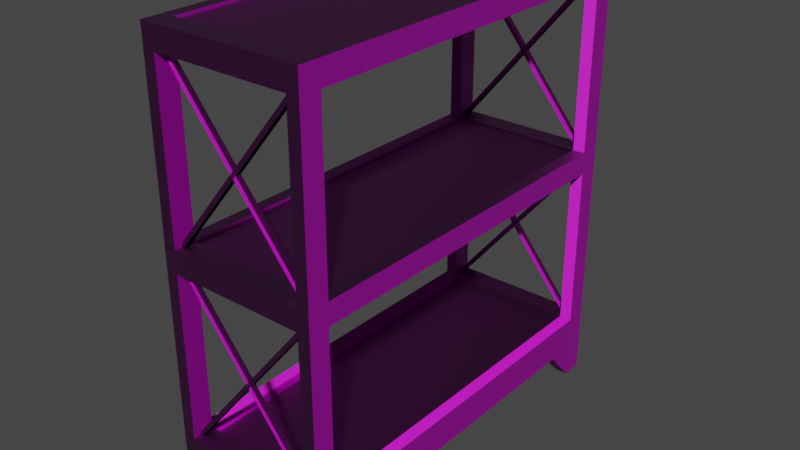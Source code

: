 # Source: DoubleShelf2.blend  (saved by Blender 2.91.10; exported with 4.5.12 LTS)
import bpy
from mathutils import Matrix  # noqa: F401  (used for matrix-valued properties, if any)

bpy.ops.wm.read_factory_settings(use_empty=True)
scene = bpy.context.scene
scene.name = 'Scene'

# ---- collections
col_collection = bpy.data.collections.new('Collection'); scene.collection.children.link(col_collection)

# ---- images (referenced by path relative to the original .blend; pixels are not part of the script)
import os
ASSET_DIR = os.environ.get("B2B_ASSET_DIR", "")  # directory of the original .blend (textures are referenced by path, not embedded)
HERE = os.path.dirname(os.path.abspath(__file__))  # packed textures are extracted next to this script under _unpacked/

def load_image(name, relpath, width, height, colorspace="sRGB"):
    """Load a texture the original file referenced (path relative to the .blend, or extracted next to this script)."""
    p = next((c for c in (os.path.join(HERE, relpath), os.path.join(ASSET_DIR, relpath)) if relpath and os.path.exists(c)), "")
    if p:
        img = bpy.data.images.load(p, check_existing=True)
        img.name = name
    else:  # same state as the original file: an image datablock whose file is absent (Cycles renders it pink)
        img = bpy.data.images.new(name, width, height)
        img.source = "FILE"
        img.filepath = "//" + (relpath or name)
    img.colorspace_settings.name = colorspace
    return img
img_diffusecolor_texture = load_image('DiffuseColor_Texture', 'MetalAndWoodTable.png', 1024, 1024, 'sRGB')
img_normalmap_texture = load_image('NormalMap_Texture', 'MetalAndWoodTableNormal.png', 1024, 1024, 'Non-Color')

# ---- materials (node trees are filled in below, after node groups)
mat_metalandwoodtable = bpy.data.materials.new('MetalAndWoodTable')
mat_metalandwoodtable.use_transparent_shadow = False
mat_metalandwoodtable.diffuse_color = (1.0, 1.0, 1.0, 1.0)
mat_metalandwoodtable.roughness = 0.5528

# ---- material node trees
mat_metalandwoodtable.use_nodes = True; mat_metalandwoodtable.node_tree.nodes.clear()
_N = mat_metalandwoodtable.node_tree.nodes; _L = mat_metalandwoodtable.node_tree.links
n0 = _N.new('ShaderNodeBsdfPrincipled'); n0.name = 'Principled BSDF'; n0.location = (10, 300)
n0.distribution = 'GGX'
n0.subsurface_method = 'BURLEY'
n0.inputs[2].default_value = 0.5528
n0.inputs[3].default_value = 1.45
n0.inputs[27].default_value = (0.0, 0.0, 0.0, 1.0)
n0.inputs[28].default_value = 1.0
n1 = _N.new('ShaderNodeOutputMaterial'); n1.name = 'Material Output'; n1.location = (300, 300)
n2 = _N.new('ShaderNodeNormalMap'); n2.name = 'Normal Map'; n2.location = (-300, -300)
n2.label = 'Normal/Map'
n2.inputs[0].default_value = 3.0
n3 = _N.new('ShaderNodeTexImage'); n3.name = 'Image Texture'; n3.location = (-300, 600)
n3.image = img_diffusecolor_texture
n4 = _N.new('ShaderNodeTexImage'); n4.name = 'Image Texture.001'; n4.location = (-600, -900)
n4.image = img_normalmap_texture
_L.new(n0.outputs[0], n1.inputs[0])
_L.new(n2.outputs[0], n0.inputs[5])
_L.new(n3.outputs[0], n0.inputs[0])
_L.new(n4.outputs[0], n2.inputs[1])
n1.is_active_output = True

# ---- world
world_world = bpy.data.worlds.new('World'); scene.world = world_world
world_world.use_nodes = True; world_world.node_tree.nodes.clear()
_N = world_world.node_tree.nodes; _L = world_world.node_tree.links
n0 = _N.new('ShaderNodeOutputWorld'); n0.name = 'World Output'; n0.location = (300, 300)
n1 = _N.new('ShaderNodeBackground'); n1.name = 'Background'; n1.location = (10, 300)
n1.inputs[0].default_value = (0.05088, 0.05088, 0.05088, 1.0)
_L.new(n1.outputs[0], n0.inputs[0])
n0.is_active_output = True
world_world.color = (0.05088, 0.05088, 0.05088)
world_world.use_sun_shadow = False
world_world.sun_shadow_jitter_overblur = 0.0

# ---- meshes
me_scene = bpy.data.meshes.new('Scene')
me_scene.from_pydata([(-935.0, 348.2, -605.0), (-935.0, 1214.0, -605.0), (-935.0, 1214.0, -715.0), (-935.0, 348.2, -715.0), (-935.0, 0.0, -715.0), (-1045.0, 0.0, -715.0), (-1045.0, 0.0, -605.0), (-935.0, 0.0, -605.0), (-1045.0, 173.0, -506.7), (-1045.0, 232.8, -715.0), (-1045.0, 348.2, -605.0), (-1045.0, 348.2, -715.0), (-1045.0, 1214.0, -715.0), (-1045.0, 173.0, 506.7), (-1045.0, 1214.0, -605.0), (-1045.0, 1329.0, -715.0), (-1045.0, 1329.0, -605.0), (-1045.0, 1329.0, 605.0), (-1045.0, 348.2, 605.0), (-1045.0, 1214.0, 605.0), (-1045.0, 1214.0, 715.0), (-1045.0, 1329.0, 715.0), (-1045.0, 348.2, 715.0), (-1045.0, 232.8, 715.0), (-1045.0, 0.0, 605.0), (-1045.0, 0.0, 715.0), (-783.0, 173.0, -506.7), (-783.0, 173.0, -715.0), (935.0, 348.2, -715.0), (783.0, 173.0, -715.0), (-935.0, 1329.0, -715.0), (935.0, 1214.0, -715.0), (935.0, 1329.0, -715.0), (1045.0, 1329.0, -715.0), (1045.0, 1214.0, -715.0), (1045.0, 348.2, -715.0), (1045.0, 232.8, -715.0), (1045.0, 0.0, -715.0), (935.0, 0.0, -715.0), (-935.0, 348.2, 715.0), (-935.0, 1214.0, 715.0), (-935.0, 1214.0, 605.0), (-935.0, 348.2, 605.0), (-935.0, 0.0, 605.0), (-935.0, 0.0, 715.0), (-783.0, 173.0, 715.0), (783.0, 173.0, 715.0), (-935.0, 1329.0, 715.0), (935.0, 1329.0, 715.0), (935.0, 348.2, 715.0), (935.0, 1214.0, 715.0), (1045.0, 1214.0, 715.0), (1045.0, 1329.0, 715.0), (1045.0, 348.2, 715.0), (1045.0, 232.8, 715.0), (935.0, 0.0, 715.0), (1045.0, 0.0, 715.0), (-783.0, 173.0, 506.7), (935.0, 0.0, -605.0), (1045.0, 0.0, -605.0), (783.0, 173.0, -506.7), (1045.0, 173.0, -506.7), (1045.0, 348.2, -605.0), (1045.0, 348.2, 605.0), (1045.0, 1214.0, -605.0), (1045.0, 173.0, 506.7), (1045.0, 1329.0, -605.0), (1045.0, 1214.0, 605.0), (1045.0, 1329.0, 605.0), (1045.0, 0.0, 605.0), (935.0, 0.0, 605.0), (935.0, 1214.0, 605.0), (935.0, 348.2, 605.0), (783.0, 173.0, 506.7), (935.0, 348.2, -605.0), (935.0, 1214.0, -605.0), (-935.0, 1329.0, 605.0), (935.0, 1329.0, 605.0), (935.0, 1329.0, -605.0), (-935.0, 1329.0, -605.0), (-949.0, 1315.0, -615.0), (949.0, 1315.0, -615.0), (949.0, 1315.0, 615.0), (-949.0, 1315.0, 615.0), (949.0, 1257.0, -615.0), (-949.0, 1257.0, -615.0), (-949.0, 1257.0, 615.0), (949.0, 1257.0, 615.0), (-949.0, 314.0, -615.0), (949.0, 314.0, -615.0), (949.0, 314.0, 615.0), (-949.0, 314.0, 615.0), (949.0, 256.4, -615.0), (-949.0, 256.4, -615.0), (-949.0, 256.4, 615.0), (949.0, 256.4, 615.0), (976.5, 352.4, -627.4), (976.5, 1239.0, 608.7), (976.5, 1216.0, 625.4), (976.5, 329.1, -610.7), (1005.0, 1239.0, 608.7), (1005.0, 352.4, -627.4), (1005.0, 329.1, -610.7), (1005.0, 1216.0, 625.4), (976.5, 329.1, 608.7), (976.5, 1216.0, -627.4), (976.5, 1239.0, -610.7), (976.5, 352.4, 625.4), (1005.0, 1216.0, -627.4), (1005.0, 329.1, 608.7), (1005.0, 352.4, 625.4), (1005.0, 1239.0, -610.7), (-1003.0, 352.4, -627.4), (-1003.0, 1239.0, 608.7), (-1003.0, 1216.0, 625.4), (-1003.0, 329.1, -610.7), (-974.4, 1239.0, 608.7), (-974.4, 352.4, -627.4), (-974.4, 329.1, -610.7), (-974.4, 1216.0, 625.4), (-1003.0, 329.1, 608.7), (-1003.0, 1216.0, -627.4), (-1003.0, 1239.0, -610.7), (-1003.0, 352.4, 625.4), (-974.4, 1216.0, -627.4), (-974.4, 329.1, 608.7), (-974.4, 352.4, 625.4), (-974.4, 1239.0, -610.7), (-936.0, 1329.0, -605.0), (-936.0, 2195.0, -605.0), (-936.0, 2195.0, -715.0), (-936.0, 1329.0, -715.0), (-1046.0, 1329.0, -605.0), (-1046.0, 1329.0, -715.0), (-1046.0, 2195.0, -715.0), (-1046.0, 2195.0, -605.0), (-1046.0, 2311.0, -715.0), (-1046.0, 2311.0, -605.0), (-1046.0, 2311.0, 605.0), (-1046.0, 1329.0, 605.0), (-1046.0, 2195.0, 605.0), (-1046.0, 2195.0, 715.0), (-1046.0, 2311.0, 715.0), (-1046.0, 1329.0, 715.0), (934.1, 1329.0, -715.0), (-936.0, 2311.0, -715.0), (934.1, 2195.0, -715.0), (934.1, 2311.0, -715.0), (1044.0, 2311.0, -715.0), (1044.0, 2195.0, -715.0), (1044.0, 1329.0, -715.0), (-936.0, 1329.0, 715.0), (-936.0, 2195.0, 715.0), (-936.0, 2195.0, 605.0), (-936.0, 1329.0, 605.0), (-936.0, 2311.0, 715.0), (934.1, 2311.0, 715.0), (934.1, 1329.0, 715.0), (934.1, 2195.0, 715.0), (1044.0, 2195.0, 715.0), (1044.0, 2311.0, 715.0), (1044.0, 1329.0, 715.0), (1044.0, 1329.0, -605.0), (1044.0, 1329.0, 605.0), (1044.0, 2195.0, -605.0), (1044.0, 2311.0, -605.0), (1044.0, 2195.0, 605.0), (1044.0, 2311.0, 605.0), (934.1, 2195.0, 605.0), (934.1, 1329.0, 605.0), (934.1, 1329.0, -605.0), (934.1, 2195.0, -605.0), (-936.0, 2311.0, 605.0), (934.1, 2311.0, 605.0), (934.1, 2311.0, -605.0), (-936.0, 2311.0, -605.0), (-950.0, 2296.0, -615.0), (948.1, 2296.0, -615.0), (948.1, 2296.0, 615.0), (-950.0, 2296.0, 615.0), (948.1, 2238.0, -615.0), (-950.0, 2238.0, -615.0), (-950.0, 2238.0, 615.0), (948.1, 2238.0, 615.0), (-950.0, 1295.0, -615.0), (948.1, 1295.0, -615.0), (975.5, 1334.0, -627.4), (975.5, 2221.0, 608.7), (975.5, 2197.0, 625.4), (975.5, 1310.0, -610.7), (1004.0, 2221.0, 608.7), (1004.0, 1334.0, -627.4), (1004.0, 1310.0, -610.7), (1004.0, 2197.0, 625.4), (975.5, 1310.0, 608.7), (975.5, 2197.0, -627.4), (975.5, 2221.0, -610.7), (975.5, 1334.0, 625.4), (1004.0, 2197.0, -627.4), (1004.0, 1310.0, 608.7), (1004.0, 1334.0, 625.4), (1004.0, 2221.0, -610.7), (-1004.0, 1334.0, -627.4), (-1004.0, 2221.0, 608.7), (-1004.0, 2197.0, 625.4), (-1004.0, 1310.0, -610.7), (-975.4, 2221.0, 608.7), (-975.4, 1334.0, -627.4), (-975.4, 1310.0, -610.7), (-975.4, 2197.0, 625.4), (-1004.0, 1310.0, 608.7), (-1004.0, 2197.0, -627.4), (-1004.0, 2221.0, -610.7), (-1004.0, 1334.0, 625.4), (-975.4, 2197.0, -627.4), (-975.4, 1310.0, 608.7), (-975.4, 1334.0, 625.4), (-975.4, 2221.0, -610.7)], [(184, 185)], [(0, 2, 1), (0, 3, 2), (4, 6, 5), (4, 7, 6), (5, 6, 8), (5, 8, 9), (9, 8, 10), (9, 10, 11), (10, 12, 11), (10, 8, 13), (10, 14, 12), (15, 12, 14), (15, 14, 16), (14, 17, 16), (10, 13, 18), (14, 19, 17), (17, 19, 20), (17, 20, 21), (22, 20, 19), (22, 19, 18), (13, 22, 18), (13, 23, 22), (24, 23, 13), (24, 25, 23), (6, 26, 8), (6, 7, 26), (27, 7, 4), (27, 26, 7), (4, 5, 9), (4, 9, 27), (27, 9, 11), (27, 11, 3), (3, 11, 12), (27, 3, 28), (3, 12, 2), (27, 28, 29), (30, 2, 12), (30, 12, 15), (30, 31, 2), (30, 32, 31), (33, 31, 32), (33, 34, 31), (35, 31, 34), (35, 28, 31), (36, 28, 35), (36, 29, 28), (37, 29, 36), (37, 38, 29), (39, 41, 40), (39, 42, 41), (43, 25, 24), (43, 44, 25), (42, 19, 41), (42, 18, 19), (25, 44, 45), (25, 45, 23), (23, 45, 39), (23, 39, 22), (39, 20, 22), (39, 45, 46), (39, 40, 20), (21, 20, 40), (21, 40, 47), (40, 48, 47), (39, 46, 49), (40, 50, 48), (48, 50, 51), (48, 51, 52), (53, 51, 50), (53, 50, 49), (46, 53, 49), (46, 54, 53), (55, 54, 46), (55, 56, 54), (57, 44, 43), (57, 45, 44), (43, 13, 57), (43, 24, 13), (37, 58, 38), (37, 59, 58), (38, 60, 29), (38, 58, 60), (58, 61, 60), (58, 59, 61), (36, 59, 37), (36, 61, 59), (35, 61, 36), (35, 62, 61), (62, 35, 34), (61, 62, 63), (62, 34, 64), (61, 63, 65), (34, 66, 64), (34, 33, 66), (66, 67, 64), (66, 68, 67), (67, 68, 52), (67, 52, 51), (53, 67, 51), (53, 63, 67), (63, 53, 54), (63, 54, 65), (65, 54, 56), (65, 56, 69), (69, 55, 70), (69, 56, 55), (63, 71, 67), (63, 72, 71), (70, 46, 73), (70, 55, 46), (69, 73, 65), (69, 70, 73), (45, 73, 46), (45, 57, 73), (57, 72, 73), (57, 42, 72), (42, 49, 72), (42, 39, 49), (62, 72, 63), (62, 74, 72), (74, 73, 72), (74, 60, 73), (60, 65, 73), (60, 61, 65), (26, 29, 60), (26, 27, 29), (3, 74, 28), (3, 0, 74), (0, 60, 74), (0, 26, 60), (26, 42, 57), (26, 0, 42), (0, 18, 42), (0, 10, 18), (8, 57, 13), (8, 26, 57), (0, 14, 10), (0, 1, 14), (74, 31, 28), (74, 75, 31), (62, 75, 74), (62, 64, 75), (49, 71, 72), (49, 50, 71), (76, 71, 41), (76, 77, 71), (41, 50, 40), (41, 71, 50), (64, 71, 75), (64, 67, 71), (75, 77, 78), (75, 71, 77), (2, 75, 1), (2, 31, 75), (1, 78, 79), (1, 75, 78), (79, 41, 1), (79, 76, 41), (1, 19, 14), (1, 41, 19), (16, 30, 15), (16, 79, 30), (79, 32, 30), (16, 76, 79), (79, 78, 32), (16, 17, 76), (21, 76, 17), (21, 47, 76), (33, 32, 78), (33, 78, 66), (78, 68, 66), (47, 77, 76), (78, 77, 68), (47, 48, 77), (52, 68, 77), (52, 77, 48), (80, 82, 81), (80, 83, 82), (84, 86, 85), (84, 87, 86), (88, 90, 89), (88, 91, 90), (92, 94, 93), (92, 95, 94), (96, 98, 97), (96, 99, 98), (100, 102, 101), (100, 103, 102), (99, 103, 98), (99, 102, 103), (101, 97, 100), (101, 96, 97), (104, 106, 105), (104, 107, 106), (108, 110, 109), (108, 111, 110), (107, 111, 106), (107, 110, 111), (109, 105, 108), (109, 104, 105), (112, 114, 113), (112, 115, 114), (116, 118, 117), (116, 119, 118), (115, 119, 114), (115, 118, 119), (117, 113, 116), (117, 112, 113), (120, 122, 121), (120, 123, 122), (124, 126, 125), (124, 127, 126), (123, 127, 122), (123, 126, 127), (125, 121, 124), (125, 120, 121), (128, 130, 129), (128, 131, 130), (132, 134, 133), (132, 135, 134), (136, 134, 135), (136, 135, 137), (135, 138, 137), (135, 140, 138), (138, 140, 141), (138, 141, 142), (143, 141, 140), (143, 140, 139), (131, 133, 134), (131, 134, 130), (145, 130, 134), (145, 134, 136), (145, 146, 130), (145, 147, 146), (148, 146, 147), (148, 149, 146), (150, 146, 149), (150, 144, 146), (151, 153, 152), (151, 154, 153), (154, 140, 153), (154, 139, 140), (151, 141, 143), (151, 152, 141), (142, 141, 152), (142, 152, 155), (152, 156, 155), (152, 158, 156), (156, 158, 159), (156, 159, 160), (161, 159, 158), (161, 158, 157), (162, 150, 149), (162, 149, 164), (149, 165, 164), (149, 148, 165), (165, 166, 164), (165, 167, 166), (166, 167, 160), (166, 160, 159), (161, 166, 159), (161, 163, 166), (163, 168, 166), (163, 169, 168), (128, 135, 132), (128, 129, 135), (170, 146, 144), (170, 171, 146), (162, 171, 170), (162, 164, 171), (157, 168, 169), (157, 158, 168), (172, 168, 153), (172, 173, 168), (153, 158, 152), (153, 168, 158), (164, 168, 171), (164, 166, 168), (171, 173, 174), (171, 168, 173), (130, 171, 129), (130, 146, 171), (129, 174, 175), (129, 171, 174), (175, 153, 129), (175, 172, 153), (129, 140, 135), (129, 153, 140), (137, 145, 136), (137, 175, 145), (175, 147, 145), (137, 172, 175), (175, 174, 147), (137, 138, 172), (142, 172, 138), (142, 155, 172), (148, 147, 174), (148, 174, 165), (174, 167, 165), (155, 173, 172), (174, 173, 167), (155, 156, 173), (160, 167, 173), (160, 173, 156), (176, 178, 177), (176, 179, 178), (180, 182, 181), (180, 183, 182), (186, 188, 187), (186, 189, 188), (190, 192, 191), (190, 193, 192), (189, 193, 188), (189, 192, 193), (191, 187, 190), (191, 186, 187), (194, 196, 195), (194, 197, 196), (198, 200, 199), (198, 201, 200), (197, 201, 196), (197, 200, 201), (199, 195, 198), (199, 194, 195), (202, 204, 203), (202, 205, 204), (206, 208, 207), (206, 209, 208), (205, 209, 204), (205, 208, 209), (207, 203, 206), (207, 202, 203), (210, 212, 211), (210, 213, 212), (214, 216, 215), (214, 217, 216), (213, 217, 212), (213, 216, 217), (215, 211, 214), (215, 210, 211)])
me_scene.polygons.foreach_set('use_smooth', [True] * 340)
_k = set([(0, 1), (0, 3), (0, 10), (0, 26), (0, 42), (0, 74), (1, 2), (1, 14), (1, 41), (1, 75), (1, 79), (2, 3), (2, 31), (3, 28), (4, 5), (4, 7), (4, 27), (5, 6), (5, 9), (6, 7), (6, 8), (7, 26), (8, 13), (8, 26), (9, 11), (10, 14), (10, 18), (11, 12), (12, 15), (13, 24), (13, 57), (14, 19), (15, 16), (15, 30), (16, 17), (17, 21), (18, 19), (18, 42), (19, 41), (20, 21), (20, 22), (21, 47), (22, 23), (23, 25), (24, 25), (24, 43), (25, 44), (26, 27), (26, 57), (26, 60), (27, 29), (28, 31), (28, 74), (29, 38), (29, 60), (30, 32), (31, 75), (32, 33), (33, 34), (33, 66), (34, 35), (35, 36), (36, 37), (37, 38), (37, 59), (38, 58), (39, 40), (39, 42), (39, 49), (40, 41), (40, 50), (41, 42), (41, 71), (41, 76), (42, 57), (42, 72), (43, 44), (43, 57), (44, 45), (45, 46), (45, 57), (46, 55), (46, 73), (47, 48), (48, 52), (49, 50), (49, 72), (50, 71), (51, 52), (51, 53), (52, 68), (53, 54), (54, 56), (55, 56), (55, 70), (56, 69), (57, 73), (58, 59), (58, 60), (59, 61), (60, 61), (60, 73), (60, 74), (61, 65), (62, 63), (62, 64), (62, 74), (63, 67), (63, 72), (64, 67), (64, 75), (65, 69), (65, 73), (66, 68), (67, 71), (69, 70), (70, 73), (71, 72), (71, 75), (71, 77), (72, 73), (72, 74), (74, 75), (75, 78), (76, 77), (76, 79), (77, 78), (78, 79), (96, 97), (98, 99), (100, 101), (102, 103), (104, 105), (106, 107), (108, 109), (110, 111), (112, 113), (114, 115), (116, 117), (118, 119), (120, 121), (122, 123), (124, 125), (126, 127), (128, 129), (128, 131), (128, 132), (129, 130), (129, 135), (129, 153), (129, 171), (129, 175), (130, 131), (130, 146), (132, 135), (133, 134), (134, 136), (135, 140), (136, 137), (136, 145), (137, 138), (138, 142), (139, 140), (139, 154), (140, 153), (141, 142), (141, 143), (142, 155), (144, 146), (144, 170), (145, 147), (146, 171), (147, 148), (148, 149), (148, 165), (149, 150), (151, 152), (151, 154), (152, 153), (152, 158), (153, 154), (153, 168), (153, 172), (155, 156), (156, 160), (157, 158), (157, 169), (158, 168), (159, 160), (159, 161), (160, 167), (162, 164), (162, 170), (163, 166), (163, 169), (164, 166), (164, 171), (165, 167), (166, 168), (168, 169), (168, 171), (168, 173), (170, 171), (171, 174), (172, 173), (172, 175), (173, 174), (174, 175), (186, 187), (188, 189), (190, 191), (192, 193), (194, 195), (196, 197), (198, 199), (200, 201), (202, 203), (204, 205), (206, 207), (208, 209), (210, 211), (212, 213), (214, 215), (216, 217)])
me_scene.attributes.new('sharp_edge', 'BOOLEAN', 'EDGE').data.foreach_set('value', [ (min(e.vertices), max(e.vertices)) in _k for e in me_scene.edges])
_uv = me_scene.uv_layers.new(name='UVSet0')
_uv.uv.foreach_set('vector', [0.7599, 0.2064, 0.8453, 0.1905, 0.8664, 0.2064, 0.7599, 0.2064, 0.7599, 0.1907, 0.8453, 0.1905, 0.1809, 0.4249, 0.2031, 0.4471, 0.1809, 0.4455, 0.1809, 0.4249, 0.2003, 0.4268, 0.2031, 0.4471, 0.7103, 0.2377, 0.7103, 0.222, 0.7349, 0.208, 0.7103, 0.2377, 0.7349, 0.208, 0.7435, 0.2377, 0.7435, 0.2377, 0.7349, 0.208, 0.7599, 0.222, 0.7435, 0.2377, 0.7599, 0.222, 0.7599, 0.2377, 0.7599, 0.222, 0.8831, 0.2377, 0.7599, 0.2377, 0.7599, 0.222, 0.7349, 0.208, 0.7349, 0.06382, 0.7599, 0.222, 0.8831, 0.222, 0.8831, 0.2377, 0.8995, 0.2377, 0.8831, 0.2377, 0.8831, 0.222, 0.8995, 0.2377, 0.8831, 0.222, 0.8995, 0.222, 0.8831, 0.222, 0.8995, 0.04982, 0.8995, 0.222, 0.7599, 0.222, 0.7349, 0.06382, 0.7599, 0.04982, 0.8831, 0.222, 0.8831, 0.04982, 0.8995, 0.04982, 0.8995, 0.04982, 0.8831, 0.04982, 0.8831, 0.03417, 0.8995, 0.04982, 0.8831, 0.03417, 0.8995, 0.03417, 0.7599, 0.03417, 0.8831, 0.03417, 0.8831, 0.04982, 0.7599, 0.03417, 0.8831, 0.04982, 0.7599, 0.04982, 0.7349, 0.06382, 0.7599, 0.03417, 0.7599, 0.04982, 0.7349, 0.06382, 0.7435, 0.03417, 0.7599, 0.03417, 0.7103, 0.04982, 0.7435, 0.03417, 0.7349, 0.06382, 0.7103, 0.04982, 0.7103, 0.03417, 0.7435, 0.03417, 0.2031, 0.4471, 0.2213, 0.3944, 0.2359, 0.4398, 0.2031, 0.4471, 0.2003, 0.4268, 0.2213, 0.3944, 0.1809, 0.3964, 0.2003, 0.4268, 0.1809, 0.4249, 0.1809, 0.3964, 0.2213, 0.3944, 0.2003, 0.4268, 0.002943, 0.03157, 0.002943, 0.006912, 0.05515, 0.006912, 0.002943, 0.03157, 0.05515, 0.006912, 0.04174, 0.06566, 0.04174, 0.06566, 0.05515, 0.006912, 0.08102, 0.006912, 0.04174, 0.06566, 0.08102, 0.006912, 0.08102, 0.03157, 0.08102, 0.03157, 0.08102, 0.006912, 0.2752, 0.006912, 0.04174, 0.06566, 0.08102, 0.03157, 0.08102, 0.4509, 0.08102, 0.03157, 0.2752, 0.006912, 0.2752, 0.03157, 0.04174, 0.06566, 0.08102, 0.4509, 0.04174, 0.4168, 0.3011, 0.03157, 0.2752, 0.03157, 0.2752, 0.006912, 0.3011, 0.03157, 0.2752, 0.006912, 0.3011, 0.006912, 0.3011, 0.03157, 0.2752, 0.4509, 0.2752, 0.03157, 0.3011, 0.03157, 0.3011, 0.4509, 0.2752, 0.4509, 0.3011, 0.4756, 0.2752, 0.4509, 0.3011, 0.4509, 0.3011, 0.4756, 0.2752, 0.4756, 0.2752, 0.4509, 0.08102, 0.4756, 0.2752, 0.4509, 0.2752, 0.4756, 0.08102, 0.4756, 0.08102, 0.4509, 0.2752, 0.4509, 0.05515, 0.4756, 0.08102, 0.4509, 0.08102, 0.4756, 0.05515, 0.4756, 0.04174, 0.4168, 0.08102, 0.4509, 0.002943, 0.4756, 0.04174, 0.4168, 0.05515, 0.4756, 0.002943, 0.4756, 0.002943, 0.4509, 0.04174, 0.4168, 0.7599, 0.08111, 0.8666, 0.06548, 0.8476, 0.08111, 0.7599, 0.08111, 0.7599, 0.06546, 0.8666, 0.06548, 0.1591, 0.4279, 0.1793, 0.4475, 0.1562, 0.4491, 0.1591, 0.4279, 0.1793, 0.4259, 0.1793, 0.4475, 0.7599, 0.06546, 0.8831, 0.04982, 0.8666, 0.06548, 0.7599, 0.06546, 0.7599, 0.04982, 0.8831, 0.04982, 0.995, 0.006912, 0.995, 0.03157, 0.9562, 0.06566, 0.995, 0.006912, 0.9562, 0.06566, 0.9428, 0.006912, 0.9428, 0.006912, 0.9562, 0.06566, 0.9169, 0.03157, 0.9428, 0.006912, 0.9169, 0.03157, 0.9169, 0.006912, 0.9169, 0.03157, 0.6476, 0.006912, 0.9169, 0.006912, 0.9169, 0.03157, 0.9562, 0.06566, 0.9562, 0.4168, 0.9169, 0.03157, 0.6476, 0.03157, 0.6476, 0.006912, 0.6217, 0.006912, 0.6476, 0.006912, 0.6476, 0.03157, 0.6217, 0.006912, 0.6476, 0.03157, 0.6217, 0.03157, 0.6476, 0.03157, 0.6217, 0.4509, 0.6217, 0.03157, 0.9169, 0.03157, 0.9562, 0.4168, 0.9169, 0.4509, 0.6476, 0.03157, 0.6476, 0.4509, 0.6217, 0.4509, 0.6217, 0.4509, 0.6476, 0.4509, 0.6476, 0.4756, 0.6217, 0.4509, 0.6476, 0.4756, 0.6217, 0.4756, 0.9169, 0.4756, 0.6476, 0.4756, 0.6476, 0.4509, 0.9169, 0.4756, 0.6476, 0.4509, 0.9169, 0.4509, 0.9562, 0.4168, 0.9169, 0.4756, 0.9169, 0.4509, 0.9562, 0.4168, 0.9428, 0.4756, 0.9169, 0.4756, 0.995, 0.4509, 0.9428, 0.4756, 0.9562, 0.4168, 0.995, 0.4509, 0.995, 0.4756, 0.9428, 0.4756, 0.1373, 0.394, 0.1793, 0.4259, 0.1591, 0.4279, 0.1373, 0.394, 0.1793, 0.396, 0.1793, 0.4259, 0.1591, 0.4279, 0.1221, 0.4415, 0.1373, 0.394, 0.1591, 0.4279, 0.1562, 0.4491, 0.1221, 0.4415, 0.1809, 0.05339, 0.2003, 0.07208, 0.1809, 0.07402, 0.1809, 0.05339, 0.2031, 0.05184, 0.2003, 0.07208, 0.1809, 0.07402, 0.2213, 0.1045, 0.1809, 0.1025, 0.1809, 0.07402, 0.2003, 0.07208, 0.2213, 0.1045, 0.2003, 0.07208, 0.2359, 0.05912, 0.2213, 0.1045, 0.2003, 0.07208, 0.2031, 0.05184, 0.2359, 0.05912, 0.8175, 0.4485, 0.8506, 0.4328, 0.8506, 0.4485, 0.8175, 0.4485, 0.826, 0.4188, 0.8506, 0.4328, 0.801, 0.4485, 0.826, 0.4188, 0.8175, 0.4485, 0.801, 0.4485, 0.801, 0.4328, 0.826, 0.4188, 0.801, 0.4328, 0.801, 0.4485, 0.6778, 0.4485, 0.826, 0.4188, 0.801, 0.4328, 0.801, 0.2606, 0.801, 0.4328, 0.6778, 0.4485, 0.6778, 0.4328, 0.826, 0.4188, 0.801, 0.2606, 0.826, 0.2746, 0.6778, 0.4485, 0.6614, 0.4328, 0.6778, 0.4328, 0.6778, 0.4485, 0.6614, 0.4485, 0.6614, 0.4328, 0.6614, 0.4328, 0.6778, 0.2606, 0.6778, 0.4328, 0.6614, 0.4328, 0.6614, 0.2606, 0.6778, 0.2606, 0.6778, 0.2606, 0.6614, 0.2606, 0.6614, 0.245, 0.6778, 0.2606, 0.6614, 0.245, 0.6778, 0.245, 0.801, 0.245, 0.6778, 0.2606, 0.6778, 0.245, 0.801, 0.245, 0.801, 0.2606, 0.6778, 0.2606, 0.801, 0.2606, 0.801, 0.245, 0.8175, 0.245, 0.801, 0.2606, 0.8175, 0.245, 0.826, 0.2746, 0.826, 0.2746, 0.8175, 0.245, 0.8506, 0.245, 0.826, 0.2746, 0.8506, 0.245, 0.8506, 0.2606, 0.1562, 0.03502, 0.1793, 0.05825, 0.1591, 0.05622, 0.1562, 0.03502, 0.1793, 0.03664, 0.1793, 0.05825, 0.801, 0.2606, 0.6958, 0.276, 0.6778, 0.2606, 0.801, 0.2606, 0.801, 0.2763, 0.6958, 0.276, 0.1591, 0.05622, 0.1793, 0.08814, 0.1373, 0.09017, 0.1591, 0.05622, 0.1793, 0.05825, 0.1793, 0.08814, 0.1562, 0.03502, 0.1373, 0.09017, 0.1221, 0.04264, 0.1562, 0.03502, 0.1591, 0.05622, 0.1373, 0.09017, 0.1793, 0.396, 0.1373, 0.09017, 0.1793, 0.08814, 0.1793, 0.396, 0.1373, 0.394, 0.1373, 0.09017, 0.1373, 0.394, 0.1044, 0.05825, 0.1373, 0.09017, 0.1373, 0.394, 0.1044, 0.4259, 0.1044, 0.05825, 0.1044, 0.4259, 0.08287, 0.05825, 0.1044, 0.05825, 0.1044, 0.4259, 0.08287, 0.4259, 0.08287, 0.05825, 0.9005, 0.4328, 0.8849, 0.2606, 0.9005, 0.2606, 0.9005, 0.4328, 0.8849, 0.4328, 0.8849, 0.2606, 0.8849, 0.4328, 0.8632, 0.2746, 0.8849, 0.2606, 0.8849, 0.4328, 0.8632, 0.4188, 0.8632, 0.2746, 0.8632, 0.4188, 0.826, 0.2746, 0.8632, 0.2746, 0.8632, 0.4188, 0.826, 0.4188, 0.826, 0.2746, 0.2213, 0.3944, 0.1809, 0.1025, 0.2213, 0.1045, 0.2213, 0.3944, 0.1809, 0.3964, 0.1809, 0.1025, 0.2735, 0.4249, 0.2529, 0.07402, 0.2735, 0.07402, 0.2735, 0.4249, 0.2529, 0.4249, 0.2529, 0.07402, 0.2529, 0.4249, 0.2213, 0.1045, 0.2529, 0.07402, 0.2529, 0.4249, 0.2213, 0.3944, 0.2213, 0.1045, 0.6977, 0.208, 0.676, 0.04982, 0.6977, 0.06382, 0.6977, 0.208, 0.676, 0.222, 0.676, 0.04982, 0.676, 0.222, 0.6604, 0.04982, 0.676, 0.04982, 0.676, 0.222, 0.6604, 0.222, 0.6604, 0.04982, 0.7349, 0.208, 0.6977, 0.06382, 0.7349, 0.06382, 0.7349, 0.208, 0.6977, 0.208, 0.6977, 0.06382, 0.7599, 0.2064, 0.8831, 0.222, 0.7599, 0.222, 0.7599, 0.2064, 0.8664, 0.2064, 0.8831, 0.222, 0.801, 0.4172, 0.7114, 0.4015, 0.801, 0.4015, 0.801, 0.4172, 0.6974, 0.4175, 0.7114, 0.4015, 0.801, 0.4328, 0.6974, 0.4175, 0.801, 0.4172, 0.801, 0.4328, 0.6778, 0.4328, 0.6974, 0.4175, 0.801, 0.2919, 0.6958, 0.276, 0.801, 0.2763, 0.801, 0.2919, 0.7114, 0.2919, 0.6958, 0.276, 0.5971, 0.03157, 0.5712, 0.4509, 0.5712, 0.03157, 0.5971, 0.03157, 0.5971, 0.4509, 0.5712, 0.4509, 0.5712, 0.03157, 0.5465, 0.4509, 0.5465, 0.03157, 0.5712, 0.03157, 0.5712, 0.4509, 0.5465, 0.4509, 0.6778, 0.4328, 0.6958, 0.276, 0.6974, 0.4175, 0.6778, 0.4328, 0.6778, 0.2606, 0.6958, 0.276, 0.6974, 0.4175, 0.7099, 0.2933, 0.7099, 0.4018, 0.6974, 0.4175, 0.6958, 0.276, 0.7099, 0.2933, 0.3762, 0.03157, 0.3516, 0.4509, 0.3516, 0.03157, 0.3762, 0.03157, 0.3762, 0.4509, 0.3516, 0.4509, 0.3516, 0.03157, 0.3257, 0.4509, 0.3257, 0.03157, 0.3516, 0.03157, 0.3516, 0.4509, 0.3257, 0.4509, 0.8506, 0.1881, 0.8666, 0.06548, 0.8664, 0.2064, 0.8506, 0.1881, 0.8501, 0.08596, 0.8666, 0.06548, 0.8664, 0.2064, 0.8831, 0.04982, 0.8831, 0.222, 0.8664, 0.2064, 0.8666, 0.06548, 0.8831, 0.04982, 0.3257, 0.006912, 0.3011, 0.03157, 0.3011, 0.006912, 0.3257, 0.006912, 0.3257, 0.03157, 0.3011, 0.03157, 0.3257, 0.03157, 0.3011, 0.4509, 0.3011, 0.03157, 0.3257, 0.006912, 0.5971, 0.03157, 0.3257, 0.03157, 0.3257, 0.03157, 0.3257, 0.4509, 0.3011, 0.4509, 0.3257, 0.006912, 0.5971, 0.006912, 0.5971, 0.03157, 0.6217, 0.006912, 0.5971, 0.03157, 0.5971, 0.006912, 0.6217, 0.006912, 0.6217, 0.03157, 0.5971, 0.03157, 0.3011, 0.4756, 0.3011, 0.4509, 0.3257, 0.4509, 0.3011, 0.4756, 0.3257, 0.4509, 0.3257, 0.4756, 0.3257, 0.4509, 0.5971, 0.4756, 0.3257, 0.4756, 0.6217, 0.03157, 0.5971, 0.4509, 0.5971, 0.03157, 0.3257, 0.4509, 0.5971, 0.4509, 0.5971, 0.4756, 0.6217, 0.03157, 0.6217, 0.4509, 0.5971, 0.4509, 0.6217, 0.4756, 0.5971, 0.4756, 0.5971, 0.4509, 0.6217, 0.4756, 0.5971, 0.4509, 0.6217, 0.4509, 0.007168, 0.9957, 0.4862, 0.6853, 0.4862, 0.9957, 0.007168, 0.9957, 0.007168, 0.6853, 0.4862, 0.6853, 0.01341, 0.6809, 0.3248, 0.4791, 0.3248, 0.6809, 0.01341, 0.6809, 0.01341, 0.4791, 0.3248, 0.4791, 0.4918, 0.9949, 0.9708, 0.6845, 0.9708, 0.9949, 0.4918, 0.9949, 0.4918, 0.6845, 0.9708, 0.6845, 0.3333, 0.6821, 0.6447, 0.4803, 0.6447, 0.6821, 0.3333, 0.6821, 0.3333, 0.4803, 0.6447, 0.4803, 0.4357, 0.03322, 0.4453, 0.4496, 0.4361, 0.4496, 0.4357, 0.03322, 0.445, 0.03322, 0.4453, 0.4496, 0.4268, 0.4497, 0.4172, 0.03323, 0.4265, 0.03323, 0.4268, 0.4497, 0.4176, 0.4497, 0.4172, 0.03323, 0.445, 0.03322, 0.4546, 0.4496, 0.4453, 0.4496, 0.445, 0.03322, 0.4542, 0.03321, 0.4546, 0.4496, 0.4265, 0.03323, 0.4361, 0.4496, 0.4268, 0.4497, 0.4265, 0.03323, 0.4357, 0.03322, 0.4361, 0.4496, 0.4764, 0.03322, 0.486, 0.4496, 0.4767, 0.4496, 0.4764, 0.03322, 0.4856, 0.03322, 0.486, 0.4496, 0.4675, 0.4497, 0.4579, 0.03323, 0.4671, 0.03323, 0.4675, 0.4497, 0.4582, 0.4497, 0.4579, 0.03323, 0.4856, 0.03322, 0.4953, 0.4496, 0.486, 0.4496, 0.4856, 0.03322, 0.4949, 0.03321, 0.4953, 0.4496, 0.4671, 0.03323, 0.4767, 0.4496, 0.4675, 0.4497, 0.4671, 0.03323, 0.4764, 0.03322, 0.4767, 0.4496, 0.5163, 0.03322, 0.5259, 0.4496, 0.5167, 0.4496, 0.5163, 0.03322, 0.5256, 0.03322, 0.5259, 0.4496, 0.5074, 0.4497, 0.4978, 0.03323, 0.5071, 0.03323, 0.5074, 0.4497, 0.4982, 0.4497, 0.4978, 0.03323, 0.5256, 0.03322, 0.5352, 0.4496, 0.5259, 0.4496, 0.5256, 0.03322, 0.5348, 0.03321, 0.5352, 0.4496, 0.5071, 0.03323, 0.5167, 0.4496, 0.5074, 0.4497, 0.5071, 0.03323, 0.5163, 0.03322, 0.5167, 0.4496, 0.3965, 0.03322, 0.4061, 0.4496, 0.3969, 0.4496, 0.3965, 0.03322, 0.4058, 0.03322, 0.4061, 0.4496, 0.3876, 0.4497, 0.378, 0.03323, 0.3872, 0.03323, 0.3876, 0.4497, 0.3784, 0.4497, 0.378, 0.03323, 0.4058, 0.03322, 0.4154, 0.4496, 0.4061, 0.4496, 0.4058, 0.03322, 0.415, 0.03321, 0.4154, 0.4496, 0.3872, 0.03323, 0.3969, 0.4496, 0.3876, 0.4497, 0.3872, 0.03323, 0.3965, 0.03322, 0.3969, 0.4496, 0.7599, 0.2064, 0.8453, 0.1905, 0.8664, 0.2064, 0.7599, 0.2064, 0.7599, 0.1907, 0.8453, 0.1905, 0.7599, 0.222, 0.8831, 0.2377, 0.7599, 0.2377, 0.7599, 0.222, 0.8831, 0.222, 0.8831, 0.2377, 0.8995, 0.2377, 0.8831, 0.2377, 0.8831, 0.222, 0.8995, 0.2377, 0.8831, 0.222, 0.8995, 0.222, 0.8831, 0.222, 0.8995, 0.04982, 0.8995, 0.222, 0.8831, 0.222, 0.8831, 0.04982, 0.8995, 0.04982, 0.8995, 0.04982, 0.8831, 0.04982, 0.8831, 0.03417, 0.8995, 0.04982, 0.8831, 0.03417, 0.8995, 0.03417, 0.7599, 0.03417, 0.8831, 0.03417, 0.8831, 0.04982, 0.7599, 0.03417, 0.8831, 0.04982, 0.7599, 0.04982, 0.08102, 0.03157, 0.08102, 0.006912, 0.2752, 0.006912, 0.08102, 0.03157, 0.2752, 0.006912, 0.2752, 0.03157, 0.3011, 0.03157, 0.2752, 0.03157, 0.2752, 0.006912, 0.3011, 0.03157, 0.2752, 0.006912, 0.3011, 0.006912, 0.3011, 0.03157, 0.2752, 0.4509, 0.2752, 0.03157, 0.3011, 0.03157, 0.3011, 0.4509, 0.2752, 0.4509, 0.3011, 0.4756, 0.2752, 0.4509, 0.3011, 0.4509, 0.3011, 0.4756, 0.2752, 0.4756, 0.2752, 0.4509, 0.08102, 0.4756, 0.2752, 0.4509, 0.2752, 0.4756, 0.08102, 0.4756, 0.08102, 0.4509, 0.2752, 0.4509, 0.7599, 0.08111, 0.8666, 0.06548, 0.8476, 0.08111, 0.7599, 0.08111, 0.7599, 0.06546, 0.8666, 0.06548, 0.7599, 0.06546, 0.8831, 0.04982, 0.8666, 0.06548, 0.7599, 0.06546, 0.7599, 0.04982, 0.8831, 0.04982, 0.9169, 0.03157, 0.6476, 0.006912, 0.9169, 0.006912, 0.9169, 0.03157, 0.6476, 0.03157, 0.6476, 0.006912, 0.6217, 0.006912, 0.6476, 0.006912, 0.6476, 0.03157, 0.6217, 0.006912, 0.6476, 0.03157, 0.6217, 0.03157, 0.6476, 0.03157, 0.6217, 0.4509, 0.6217, 0.03157, 0.6476, 0.03157, 0.6476, 0.4509, 0.6217, 0.4509, 0.6217, 0.4509, 0.6476, 0.4509, 0.6476, 0.4756, 0.6217, 0.4509, 0.6476, 0.4756, 0.6217, 0.4756, 0.9169, 0.4756, 0.6476, 0.4756, 0.6476, 0.4509, 0.9169, 0.4756, 0.6476, 0.4509, 0.9169, 0.4509, 0.801, 0.4328, 0.801, 0.4485, 0.6778, 0.4485, 0.801, 0.4328, 0.6778, 0.4485, 0.6778, 0.4328, 0.6778, 0.4485, 0.6614, 0.4328, 0.6778, 0.4328, 0.6778, 0.4485, 0.6614, 0.4485, 0.6614, 0.4328, 0.6614, 0.4328, 0.6778, 0.2606, 0.6778, 0.4328, 0.6614, 0.4328, 0.6614, 0.2606, 0.6778, 0.2606, 0.6778, 0.2606, 0.6614, 0.2606, 0.6614, 0.245, 0.6778, 0.2606, 0.6614, 0.245, 0.6778, 0.245, 0.801, 0.245, 0.6778, 0.2606, 0.6778, 0.245, 0.801, 0.245, 0.801, 0.2606, 0.6778, 0.2606, 0.801, 0.2606, 0.6958, 0.276, 0.6778, 0.2606, 0.801, 0.2606, 0.801, 0.2763, 0.6958, 0.276, 0.7599, 0.2064, 0.8831, 0.222, 0.7599, 0.222, 0.7599, 0.2064, 0.8664, 0.2064, 0.8831, 0.222, 0.801, 0.4172, 0.7114, 0.4015, 0.801, 0.4015, 0.801, 0.4172, 0.6974, 0.4175, 0.7114, 0.4015, 0.801, 0.4328, 0.6974, 0.4175, 0.801, 0.4172, 0.801, 0.4328, 0.6778, 0.4328, 0.6974, 0.4175, 0.801, 0.2919, 0.6958, 0.276, 0.801, 0.2763, 0.801, 0.2919, 0.7114, 0.2919, 0.6958, 0.276, 0.5971, 0.03157, 0.5712, 0.4509, 0.5712, 0.03157, 0.5971, 0.03157, 0.5971, 0.4509, 0.5712, 0.4509, 0.5712, 0.03157, 0.5465, 0.4509, 0.5465, 0.03157, 0.5712, 0.03157, 0.5712, 0.4509, 0.5465, 0.4509, 0.6778, 0.4328, 0.6958, 0.276, 0.6974, 0.4175, 0.6778, 0.4328, 0.6778, 0.2606, 0.6958, 0.276, 0.6974, 0.4175, 0.7099, 0.2933, 0.7099, 0.4018, 0.6974, 0.4175, 0.6958, 0.276, 0.7099, 0.2933, 0.3762, 0.03157, 0.3516, 0.4509, 0.3516, 0.03157, 0.3762, 0.03157, 0.3762, 0.4509, 0.3516, 0.4509, 0.3516, 0.03157, 0.3257, 0.4509, 0.3257, 0.03157, 0.3516, 0.03157, 0.3516, 0.4509, 0.3257, 0.4509, 0.8506, 0.1881, 0.8666, 0.06548, 0.8664, 0.2064, 0.8506, 0.1881, 0.8501, 0.08596, 0.8666, 0.06548, 0.8664, 0.2064, 0.8831, 0.04982, 0.8831, 0.222, 0.8664, 0.2064, 0.8666, 0.06548, 0.8831, 0.04982, 0.3257, 0.006912, 0.3011, 0.03157, 0.3011, 0.006912, 0.3257, 0.006912, 0.3257, 0.03157, 0.3011, 0.03157, 0.3257, 0.03157, 0.3011, 0.4509, 0.3011, 0.03157, 0.3257, 0.006912, 0.5971, 0.03157, 0.3257, 0.03157, 0.3257, 0.03157, 0.3257, 0.4509, 0.3011, 0.4509, 0.3257, 0.006912, 0.5971, 0.006912, 0.5971, 0.03157, 0.6217, 0.006912, 0.5971, 0.03157, 0.5971, 0.006912, 0.6217, 0.006912, 0.6217, 0.03157, 0.5971, 0.03157, 0.3011, 0.4756, 0.3011, 0.4509, 0.3257, 0.4509, 0.3011, 0.4756, 0.3257, 0.4509, 0.3257, 0.4756, 0.3257, 0.4509, 0.5971, 0.4756, 0.3257, 0.4756, 0.6217, 0.03157, 0.5971, 0.4509, 0.5971, 0.03157, 0.3257, 0.4509, 0.5971, 0.4509, 0.5971, 0.4756, 0.6217, 0.03157, 0.6217, 0.4509, 0.5971, 0.4509, 0.6217, 0.4756, 0.5971, 0.4756, 0.5971, 0.4509, 0.6217, 0.4756, 0.5971, 0.4509, 0.6217, 0.4509, 0.007168, 0.9957, 0.4862, 0.6853, 0.4862, 0.9957, 0.007168, 0.9957, 0.007168, 0.6853, 0.4862, 0.6853, 0.01341, 0.6809, 0.3248, 0.4791, 0.3248, 0.6809, 0.01341, 0.6809, 0.01341, 0.4791, 0.3248, 0.4791, 0.4357, 0.03322, 0.4453, 0.4496, 0.4361, 0.4496, 0.4357, 0.03322, 0.445, 0.03322, 0.4453, 0.4496, 0.4268, 0.4497, 0.4172, 0.03323, 0.4265, 0.03323, 0.4268, 0.4497, 0.4176, 0.4497, 0.4172, 0.03323, 0.445, 0.03322, 0.4546, 0.4496, 0.4453, 0.4496, 0.445, 0.03322, 0.4542, 0.03321, 0.4546, 0.4496, 0.4265, 0.03323, 0.4361, 0.4496, 0.4268, 0.4497, 0.4265, 0.03323, 0.4357, 0.03322, 0.4361, 0.4496, 0.4764, 0.03322, 0.486, 0.4496, 0.4767, 0.4496, 0.4764, 0.03322, 0.4856, 0.03322, 0.486, 0.4496, 0.4675, 0.4497, 0.4579, 0.03323, 0.4671, 0.03323, 0.4675, 0.4497, 0.4582, 0.4497, 0.4579, 0.03323, 0.4856, 0.03322, 0.4953, 0.4496, 0.486, 0.4496, 0.4856, 0.03322, 0.4949, 0.03321, 0.4953, 0.4496, 0.4671, 0.03323, 0.4767, 0.4496, 0.4675, 0.4497, 0.4671, 0.03323, 0.4764, 0.03322, 0.4767, 0.4496, 0.5163, 0.03322, 0.5259, 0.4496, 0.5167, 0.4496, 0.5163, 0.03322, 0.5256, 0.03322, 0.5259, 0.4496, 0.5074, 0.4497, 0.4978, 0.03323, 0.5071, 0.03323, 0.5074, 0.4497, 0.4982, 0.4497, 0.4978, 0.03323, 0.5256, 0.03322, 0.5352, 0.4496, 0.5259, 0.4496, 0.5256, 0.03322, 0.5348, 0.03321, 0.5352, 0.4496, 0.5071, 0.03323, 0.5167, 0.4496, 0.5074, 0.4497, 0.5071, 0.03323, 0.5163, 0.03322, 0.5167, 0.4496, 0.3965, 0.03322, 0.4061, 0.4496, 0.3969, 0.4496, 0.3965, 0.03322, 0.4058, 0.03322, 0.4061, 0.4496, 0.3876, 0.4497, 0.378, 0.03323, 0.3872, 0.03323, 0.3876, 0.4497, 0.3784, 0.4497, 0.378, 0.03323, 0.4058, 0.03322, 0.4154, 0.4496, 0.4061, 0.4496, 0.4058, 0.03322, 0.415, 0.03321, 0.4154, 0.4496, 0.3872, 0.03323, 0.3969, 0.4496, 0.3876, 0.4497, 0.3872, 0.03323, 0.3965, 0.03322, 0.3969, 0.4496])
me_scene.materials.append(mat_metalandwoodtable)
me_scene.use_remesh_fix_poles = True
me_scene.use_remesh_preserve_attributes = False
me_scene.use_mirror_vertex_groups = False
me_scene.update()
me_scene.normals_split_custom_set([tuple(v) for v in zip(*[iter([1.0, 0.0, -2.22e-06, 1.0, 0.0, -2.22e-06, 1.0, 0.0, -2.22e-06, 1.0, 0.0, -2.22e-06, 1.0, 0.0, -2.22e-06, 1.0, 0.0, -2.22e-06, 0.0, -1.0, 0.0, 0.0, -1.0, 0.0, 0.0, -1.0, 0.0, 0.0, -1.0, 0.0, 0.0, -1.0, 0.0, 0.0, -1.0, 0.0, -1.0, -5.436e-06, -4.422e-06, -1.0, -1.232e-05, 1.11e-06, -1.0, 5.955e-06, -2.044e-06, -1.0, -5.436e-06, -4.422e-06, -1.0, 5.955e-06, -2.044e-06, -1.0, 2.654e-06, -5.653e-06, -1.0, 2.654e-06, -5.653e-06, -1.0, 5.955e-06, -2.044e-06, -1.0, 4.141e-06, -8.037e-07, -1.0, 2.654e-06, -5.653e-06, -1.0, 4.141e-06, -8.037e-07, -1.0, 0.0, 1.11e-06, -1.0, 4.141e-06, -8.037e-07, -1.0, 0.0, 1.11e-06, -1.0, 0.0, 1.11e-06, -1.0, 4.141e-06, -8.037e-07, -1.0, 5.955e-06, -2.044e-06, -1.0, -6.67e-07, -7.434e-07, -1.0, 4.141e-06, -8.037e-07, -1.0, 0.0, 7.065e-07, -1.0, 0.0, 1.11e-06, -1.0, 0.0, 1.11e-06, -1.0, 0.0, 1.11e-06, -1.0, 0.0, 7.065e-07, -1.0, 0.0, 1.11e-06, -1.0, 0.0, 7.065e-07, -1.0, 0.0, 5.047e-07, -1.0, 0.0, 7.065e-07, -1.0, 0.0, 5.047e-07, -1.0, 0.0, 5.047e-07, -1.0, 4.141e-06, -8.037e-07, -1.0, -6.67e-07, -7.434e-07, -1.0, -1.297e-06, 8.38e-07, -1.0, 0.0, 7.065e-07, -1.0, 0.0, 7.065e-07, -1.0, 0.0, 5.047e-07, -1.0, 0.0, 5.047e-07, -1.0, 0.0, 7.065e-07, -1.0, 0.0, 1.11e-06, -1.0, 0.0, 5.047e-07, -1.0, 0.0, 1.11e-06, -1.0, 0.0, 1.11e-06, -1.0, -3.611e-07, 3.145e-07, -1.0, 0.0, 1.11e-06, -1.0, 0.0, 7.065e-07, -1.0, -3.611e-07, 3.145e-07, -1.0, 0.0, 7.065e-07, -1.0, -1.297e-06, 8.38e-07, -1.0, -6.67e-07, -7.434e-07, -1.0, -3.611e-07, 3.145e-07, -1.0, -1.297e-06, 8.38e-07, -1.0, -6.67e-07, -7.434e-07, -1.0, 2.017e-07, -1.477e-06, -1.0, -3.611e-07, 3.145e-07, -1.0, 3.422e-07, -4.128e-07, -1.0, 2.017e-07, -1.477e-06, -1.0, -6.67e-07, -7.434e-07, -1.0, 3.422e-07, -4.128e-07, -1.0, 0.0, 1.11e-06, -1.0, 2.017e-07, -1.477e-06, 0.0, -0.4943, 0.8693, 0.0, -0.4943, 0.8693, 0.0, -0.4943, 0.8693, 0.0, -0.4943, 0.8693, 0.0, -0.4943, 0.8693, 0.0, -0.4943, 0.8693, 0.7512, -0.6601, 1.605e-07, 0.7512, -0.6601, -5.819e-07, 0.7512, -0.6601, -1.697e-06, 0.7512, -0.6601, 1.605e-07, 0.7512, -0.6601, 8.957e-07, 0.7512, -0.6601, -5.819e-07, 9.466e-07, 3.753e-07, -1.0, 0.0, 0.0, -1.0, 1.719e-06, 2.132e-07, -1.0, 9.466e-07, 3.753e-07, -1.0, 1.719e-06, 2.132e-07, -1.0, 7.408e-07, -1.035e-06, -1.0, 7.408e-07, -1.035e-06, -1.0, 1.719e-06, 2.132e-07, -1.0, 6.459e-07, -3.922e-07, -1.0, 7.408e-07, -1.035e-06, -1.0, 6.459e-07, -3.922e-07, -1.0, 1.733e-08, -1.378e-06, -1.0, 1.733e-08, -1.378e-06, -1.0, 6.459e-07, -3.922e-07, -1.0, 0.0, 0.0, -1.0, 7.408e-07, -1.035e-06, -1.0, 1.733e-08, -1.378e-06, -1.0, -1.064e-06, 2.099e-07, -1.0, 1.733e-08, -1.378e-06, -1.0, 0.0, 0.0, -1.0, 2.414e-08, 0.0, -1.0, 7.408e-07, -1.035e-06, -1.0, -1.064e-06, 2.099e-07, -1.0, -5.608e-07, 8.019e-08, -1.0, 3.621e-08, 0.0, -1.0, 2.414e-08, 0.0, -1.0, 0.0, 0.0, -1.0, 3.621e-08, 0.0, -1.0, 0.0, 0.0, -1.0, 0.0, 0.0, -1.0, 3.621e-08, 0.0, -1.0, -8.241e-07, 0.0, -1.0, 2.414e-08, 0.0, -1.0, 3.621e-08, 0.0, -1.0, -5.796e-07, 0.0, -1.0, -8.241e-07, 0.0, -1.0, -1.232e-06, 0.0, -1.0, -8.241e-07, 0.0, -1.0, -5.796e-07, 0.0, -1.0, -1.232e-06, 0.0, -1.0, -1.272e-06, 0.0, -1.0, -8.241e-07, 0.0, -1.0, -1.272e-06, 0.0, -1.0, -8.241e-07, 0.0, -1.0, -1.272e-06, 0.0, -1.0, -1.272e-06, 0.0, -1.0, -1.064e-06, 2.099e-07, -1.0, -8.241e-07, 0.0, -1.0, -9.922e-07, 2.489e-07, -1.0, -1.064e-06, 2.099e-07, -1.0, -1.272e-06, 0.0, -1.0, -9.922e-07, 2.489e-07, -1.0, -5.608e-07, 8.019e-08, -1.0, -1.064e-06, 2.099e-07, -1.0, -1.318e-06, -5.437e-07, -1.0, -5.608e-07, 8.019e-08, -1.0, -9.922e-07, 2.489e-07, -1.0, -1.318e-06, -5.437e-07, -1.0, -2.464e-06, -1.463e-06, -1.0, -5.608e-07, 8.019e-08, -1.0, 1.0, 0.0, -2.22e-06, 1.0, 0.0, -2.22e-06, 1.0, 0.0, -2.22e-06, 1.0, 0.0, -2.22e-06, 1.0, 0.0, -2.22e-06, 1.0, 0.0, -2.22e-06, 0.0, -1.0, 0.0, 0.0, -1.0, 0.0, 0.0, -1.0, 0.0, 0.0, -1.0, 0.0, 0.0, -1.0, 0.0, 0.0, -1.0, 0.0, -1.917e-06, 0.0, -1.0, -1.366e-06, 0.0, -1.0, -1.313e-06, 0.0, -1.0, -1.917e-06, 0.0, -1.0, -1.97e-06, 0.0, -1.0, -1.366e-06, 0.0, -1.0, 1.03e-06, -5.437e-07, 1.0, 8.215e-07, -1.463e-06, 1.0, 1.271e-07, -1.715e-07, 1.0, 1.03e-06, -5.437e-07, 1.0, 1.271e-07, -1.715e-07, 1.0, 1.231e-06, 2.489e-07, 1.0, 1.231e-06, 2.489e-07, 1.0, 1.271e-07, -1.715e-07, 1.0, 1.325e-06, 1.889e-07, 1.0, 1.231e-06, 2.489e-07, 1.0, 1.325e-06, 1.889e-07, 1.0, 2.545e-06, 0.0, 1.0, 1.325e-06, 1.889e-07, 1.0, 1.941e-06, 0.0, 1.0, 2.545e-06, 0.0, 1.0, 1.325e-06, 1.889e-07, 1.0, 1.271e-07, -1.715e-07, 1.0, 8.78e-07, 2.836e-07, 1.0, 1.325e-06, 1.889e-07, 1.0, 9.623e-07, 0.0, 1.0, 1.941e-06, 0.0, 1.0, 1.829e-06, 0.0, 1.0, 1.941e-06, 0.0, 1.0, 9.623e-07, 0.0, 1.0, 1.829e-06, 0.0, 1.0, 9.623e-07, 0.0, 1.0, 4.71e-07, 0.0, 1.0, 9.623e-07, 0.0, 1.0, 2.582e-06, 0.0, 1.0, 4.71e-07, 0.0, 1.0, 1.325e-06, 1.889e-07, 1.0, 8.78e-07, 2.836e-07, 1.0, 4.881e-06, -2.285e-06, 1.0, 9.623e-07, 0.0, 1.0, 3.718e-06, 0.0, 1.0, 2.582e-06, 0.0, 1.0, 2.582e-06, 0.0, 1.0, 3.718e-06, 0.0, 1.0, 5.407e-06, 0.0, 1.0, 2.582e-06, 0.0, 1.0, 5.407e-06, 0.0, 1.0, 4.927e-06, 0.0, 1.0, 4.941e-06, -9.038e-07, 1.0, 5.407e-06, 0.0, 1.0, 3.718e-06, 0.0, 1.0, 4.941e-06, -9.038e-07, 1.0, 3.718e-06, 0.0, 1.0, 4.881e-06, -2.285e-06, 1.0, 8.78e-07, 2.836e-07, 1.0, 4.941e-06, -9.038e-07, 1.0, 4.881e-06, -2.285e-06, 1.0, 8.78e-07, 2.836e-07, 1.0, 2.577e-06, 4.913e-07, 1.0, 4.941e-06, -9.038e-07, 1.0, 3.955e-06, 8.648e-07, 1.0, 2.577e-06, 4.913e-07, 1.0, 8.78e-07, 2.836e-07, 1.0, 3.955e-06, 8.648e-07, 1.0, 6.104e-06, 0.0, 1.0, 2.577e-06, 4.913e-07, 1.0, 0.7512, -0.6601, 1.518e-07, 0.7512, -0.6601, -4.613e-07, 0.7512, -0.6601, -1.62e-06, 0.7512, -0.6601, 1.518e-07, 0.7512, -0.6601, 8.55e-07, 0.7512, -0.6601, -4.613e-07, -9.969e-07, -0.4943, -0.8693, -8.658e-07, -0.4943, -0.8693, -5.995e-07, -0.4943, -0.8693, -9.969e-07, -0.4943, -0.8693, -1.428e-06, -0.4943, -0.8693, -8.658e-07, -0.4943, -0.8693, 0.0, -1.0, 0.0, 0.0, -1.0, 0.0, 0.0, -1.0, 0.0, 0.0, -1.0, 0.0, 0.0, -1.0, 0.0, 0.0, -1.0, 0.0, -0.7512, -0.6601, 4.566e-07, -0.7512, -0.6601, -1.59e-07, -0.7512, -0.6601, -8.65e-07, -0.7512, -0.6601, 4.566e-07, -0.7512, -0.6601, 1.62e-06, -0.7512, -0.6601, -1.59e-07, -1.712e-06, -0.4943, 0.8693, -1.147e-06, -0.4943, 0.8693, 0.0, -0.4943, 0.8693, -1.712e-06, -0.4943, 0.8693, -3.571e-06, -0.4943, 0.8693, -1.147e-06, -0.4943, 0.8693, 1.0, 5.042e-07, 8.395e-07, 1.0, 8.554e-07, -4.191e-07, 1.0, 0.0, -2.22e-06, 1.0, 5.042e-07, 8.395e-07, 1.0, 4.406e-07, 1.032e-06, 1.0, 8.554e-07, -4.191e-07, 1.0, -9.027e-07, -1.279e-06, 1.0, 4.406e-07, 1.032e-06, 1.0, 5.042e-07, 8.395e-07, 1.0, -9.027e-07, -1.279e-06, 1.0, -2.057e-06, -1.404e-06, 1.0, 4.406e-07, 1.032e-06, 1.0, -2.057e-06, -1.404e-06, 1.0, -9.027e-07, -1.279e-06, 1.0, 0.0, -2.22e-06, 1.0, 4.406e-07, 1.032e-06, 1.0, -2.057e-06, -1.404e-06, 1.0, 8.443e-06, -7.281e-06, 1.0, -2.057e-06, -1.404e-06, 1.0, 0.0, -2.22e-06, 1.0, 0.0, -1.009e-06, 1.0, 4.406e-07, 1.032e-06, 1.0, 8.443e-06, -7.281e-06, 1.0, 1.065e-05, 2.273e-07, 1.0, 0.0, -2.22e-06, 1.0, 0.0, -4.041e-07, 1.0, 0.0, -1.009e-06, 1.0, 0.0, -2.22e-06, 1.0, 0.0, -2.22e-06, 1.0, 0.0, -4.041e-07, 1.0, 0.0, -4.041e-07, 1.0, 0.0, -9.891e-06, 1.0, 0.0, -1.009e-06, 1.0, 0.0, -4.041e-07, 1.0, 0.0, -7.065e-06, 1.0, 0.0, -9.891e-06, 1.0, 0.0, -9.891e-06, 1.0, 0.0, -7.065e-06, 1.0, 0.0, -1.554e-05, 1.0, 0.0, -9.891e-06, 1.0, 0.0, -1.554e-05, 1.0, 0.0, -1.554e-05, 1.0, 0.0, -1.554e-05, 1.0, 0.0, -9.891e-06, 1.0, 0.0, -1.554e-05, 1.0, 0.0, -1.554e-05, 1.0, 8.443e-06, -7.281e-06, 1.0, 0.0, -9.891e-06, 1.0, 8.443e-06, -7.281e-06, 1.0, 0.0, -1.554e-05, 1.0, 6.016e-06, 1.081e-06, 1.0, 8.443e-06, -7.281e-06, 1.0, 6.016e-06, 1.081e-06, 1.0, 1.065e-05, 2.273e-07, 1.0, 1.065e-05, 2.273e-07, 1.0, 6.016e-06, 1.081e-06, 1.0, -1.232e-05, -1.946e-06, 1.0, 1.065e-05, 2.273e-07, 1.0, -1.232e-05, -1.946e-06, 1.0, -2.793e-05, -1.554e-05, 0.0, -1.0, 0.0, 0.0, -1.0, 0.0, 0.0, -1.0, 0.0, 0.0, -1.0, 0.0, 0.0, -1.0, 0.0, 0.0, -1.0, 0.0, -5.305e-06, 0.0, -1.0, -5.856e-06, 0.0, -1.0, -5.909e-06, 0.0, -1.0, -5.305e-06, 0.0, -1.0, -5.252e-06, 0.0, -1.0, -5.856e-06, 0.0, -1.0, -0.7512, -0.6601, 5.512e-07, -0.7512, -0.6601, -1.604e-07, -0.7512, -0.6601, -8.651e-07, -0.7512, -0.6601, 5.512e-07, -0.7512, -0.6601, 1.62e-06, -0.7512, -0.6601, -1.604e-07, -3.242e-06, -0.4943, -0.8693, -2.732e-06, -0.4943, -0.8693, -1.499e-06, -0.4943, -0.8693, -3.242e-06, -0.4943, -0.8693, -5.713e-06, -0.4943, -0.8693, -2.732e-06, -0.4943, -0.8693, 0.0, -1.0, 5.668e-09, 0.0, -1.0, 6.167e-08, 0.0, -1.0, 6.734e-08, 0.0, -1.0, 5.668e-09, 0.0, -1.0, 0.0, 0.0, -1.0, 6.167e-08, 1.365e-07, 0.4896, -0.872, 3.195e-07, 0.4896, -0.872, 3.476e-07, 0.4896, -0.872, 1.365e-07, 0.4896, -0.872, 1.248e-07, 0.4896, -0.872, 3.195e-07, 0.4896, -0.872, 0.0, 1.0, 8.182e-09, 0.0, 1.0, 2.107e-07, 0.0, 1.0, 2.189e-07, 0.0, 1.0, 8.182e-09, 0.0, 1.0, 0.0, 0.0, 1.0, 2.107e-07, 0.0, 1.0, 4.213e-08, 0.0, 1.0, 2.579e-09, 0.0, 1.0, 0.0, 0.0, 1.0, 4.213e-08, 0.0, 1.0, 4.471e-08, 0.0, 1.0, 2.579e-09, -0.7553, 0.6554, 4.244e-07, -0.7553, 0.6554, -9.217e-08, -0.7553, 0.6554, -1.67e-07, -0.7553, 0.6554, 4.244e-07, -0.7553, 0.6554, 5.506e-07, -0.7553, 0.6554, -9.217e-08, 0.0, -1.0, -1.76e-08, 0.0, -1.0, -3.379e-09, 0.0, -1.0, 0.0, 0.0, -1.0, -1.76e-08, 0.0, -1.0, -2.098e-08, 0.0, -1.0, -3.379e-09, 0.0, -1.0, 5.668e-09, 0.0, -1.0, 6.167e-08, 0.0, -1.0, 6.734e-08, 0.0, -1.0, 5.668e-09, 0.0, -1.0, 0.0, 0.0, -1.0, 6.167e-08, 0.0, 1.0, 8.182e-09, 0.0, 1.0, 2.107e-07, 0.0, 1.0, 2.189e-07, 0.0, 1.0, 8.182e-09, 0.0, 1.0, 0.0, 0.0, 1.0, 2.107e-07, 0.0, 0.4896, 0.872, 0.0, 0.4896, 0.872, 0.0, 0.4896, 0.872, 0.0, 0.4896, 0.872, 0.0, 0.4896, 0.872, 0.0, 0.4896, 0.872, 0.7553, 0.6554, 8.471e-08, 0.7553, 0.6554, -4.375e-07, 0.7553, 0.6554, -5.651e-07, 0.7553, 0.6554, 8.471e-08, 0.7553, 0.6554, 1.604e-07, 0.7553, 0.6554, -4.375e-07, 0.0, 1.0, -6.599e-09, 0.0, 1.0, -4.039e-10, 0.0, 1.0, 0.0, 0.0, 1.0, -6.599e-09, 0.0, 1.0, -7.003e-09, 0.0, 1.0, -4.039e-10, 0.0, -1.0, -1.076e-08, 0.0, -1.0, -2.065e-09, 0.0, -1.0, 0.0, 0.0, -1.0, -1.076e-08, 0.0, -1.0, -1.282e-08, 0.0, -1.0, -2.065e-09, 0.0, 0.0, 1.0, 0.0, 0.0, 1.0, 0.0, 0.0, 1.0, 0.0, 0.0, 1.0, 0.0, 0.0, 1.0, 0.0, 0.0, 1.0, -1.0, 0.0, 2.22e-06, -1.0, 0.0, 2.22e-06, -1.0, 0.0, 2.22e-06, -1.0, 0.0, 2.22e-06, -1.0, 0.0, 2.22e-06, -1.0, 0.0, 2.22e-06, -5.199e-06, 0.0, 1.0, -4.648e-06, 0.0, 1.0, -5.252e-06, 0.0, 1.0, -5.199e-06, 0.0, 1.0, -4.596e-06, 0.0, 1.0, -4.648e-06, 0.0, 1.0, -1.0, 0.0, 2.22e-06, -1.0, 0.0, 2.22e-06, -1.0, 0.0, 2.22e-06, -1.0, 0.0, 2.22e-06, -1.0, 0.0, 2.22e-06, -1.0, 0.0, 2.22e-06, 7.526e-08, 0.0, -1.0, 1.42e-07, 0.0, -1.0, 7.242e-08, 0.0, -1.0, 7.526e-08, 0.0, -1.0, 1.448e-07, 0.0, -1.0, 1.42e-07, 0.0, -1.0, 0.0, -1.0, -2.267e-06, 0.0, -1.0, 1.816e-06, 0.0, -1.0, -2.432e-06, 0.0, -1.0, -2.267e-06, 0.0, -1.0, 1.98e-06, 0.0, -1.0, 1.816e-06, 0.0, -1.0, 6.861e-09, 0.0, -1.0, 4.199e-10, 0.0, -1.0, 7.281e-09, 0.0, -1.0, 6.861e-09, 0.0, -1.0, 0.0, 0.0, -1.0, 4.199e-10, -1.0, 0.0, -2.018e-07, -1.0, 0.0, -2.018e-07, -1.0, 0.0, -2.018e-07, -1.0, 0.0, -2.018e-07, -1.0, 0.0, -2.018e-07, -1.0, 0.0, -2.018e-07, 0.0, -1.0, -2.267e-06, 0.0, -1.0, 1.816e-06, 0.0, -1.0, -2.432e-06, 0.0, -1.0, -2.267e-06, 0.0, -1.0, 1.98e-06, 0.0, -1.0, 1.816e-06, 0.0, 0.0, 1.0, 0.0, 0.0, 1.0, 0.0, 0.0, 1.0, 0.0, 0.0, 1.0, 0.0, 0.0, 1.0, 0.0, 0.0, 1.0, 1.0, 0.0, 2.018e-07, 1.0, 0.0, 2.018e-07, 1.0, 0.0, 2.018e-07, 1.0, 0.0, 2.018e-07, 1.0, 0.0, 2.018e-07, 1.0, 0.0, 2.018e-07, 0.0, -1.0, -1.072e-07, 0.0, -1.0, -6.563e-09, 0.0, -1.0, -1.138e-07, 0.0, -1.0, -1.072e-07, 0.0, -1.0, 0.0, 0.0, -1.0, -6.563e-09, 0.0, 1.0, 5.172e-07, 0.0, 1.0, 1.715e-06, 0.0, 1.0, 2.585e-06, 0.0, 1.0, 5.172e-07, 0.0, 1.0, 5.803e-07, 0.0, 1.0, 1.715e-06, 0.0, 1.0, 5.803e-07, 0.0, 1.0, -4.81e-07, 0.0, 1.0, 1.715e-06, 0.0, 1.0, 5.172e-07, 0.0, 1.0, 1.07e-06, 0.0, 1.0, 5.803e-07, 0.0, 1.0, 5.803e-07, 0.0, 1.0, -4.957e-07, 0.0, 1.0, -4.81e-07, 0.0, 1.0, 5.172e-07, 0.0, 1.0, 1.175e-06, 0.0, 1.0, 1.07e-06, 0.0, 1.0, 9.975e-07, 0.0, 1.0, 1.07e-06, 0.0, 1.0, 1.175e-06, 0.0, 1.0, 9.975e-07, 0.0, 1.0, 8.436e-07, 0.0, 1.0, 1.07e-06, 0.0, 1.0, 2.949e-07, 0.0, 1.0, -4.81e-07, 0.0, 1.0, -4.957e-07, 0.0, 1.0, 2.949e-07, 0.0, 1.0, -4.957e-07, 0.0, 1.0, -4.729e-08, 0.0, 1.0, -4.957e-07, 0.0, 1.0, -1.185e-06, 0.0, 1.0, -4.729e-08, 0.0, 1.0, 8.436e-07, 0.0, 1.0, -7.715e-07, 0.0, 1.0, 1.07e-06, 0.0, 1.0, -4.957e-07, 0.0, 1.0, -7.715e-07, 0.0, 1.0, -1.185e-06, 0.0, 1.0, 8.436e-07, 0.0, 1.0, -5.583e-07, 0.0, 1.0, -7.715e-07, 0.0, 1.0, -9.975e-07, 0.0, 1.0, -1.185e-06, 0.0, 1.0, -7.715e-07, 0.0, 1.0, -9.975e-07, 0.0, 1.0, -7.715e-07, 0.0, 1.0, -5.583e-07, 0.0, 1.0, -1.74e-08, 0.0, 1.0, -3.013e-08, 0.0, 1.0, -4.753e-08, 0.0, 1.0, -1.74e-08, 0.0, 1.0, 0.0, 0.0, 1.0, -3.013e-08, 0.0, -1.0, 7.29e-08, 0.0, -1.0, -3.046e-08, 0.0, -1.0, -1.717e-07, 0.0, -1.0, 7.29e-08, 0.0, -1.0, 2.142e-07, 0.0, -1.0, -3.046e-08, 0.0, 1.0, -2.376e-08, 0.0, 1.0, -1.972e-09, 0.0, 1.0, 2.781e-08, 0.0, 1.0, -2.376e-08, 0.0, 1.0, -5.354e-08, 0.0, 1.0, -1.972e-09, 0.0, -1.0, 1.228e-10, 0.0, -1.0, 2.127e-10, 0.0, -1.0, 3.355e-10, 0.0, -1.0, 1.228e-10, 0.0, -1.0, 0.0, 0.0, -1.0, 2.127e-10, -1.0, 6.168e-06, -4.898e-06, -1.0, 4.202e-05, -3.437e-05, -1.0, 4.246e-05, -3.473e-05, -1.0, 6.168e-06, -4.898e-06, -1.0, 5.727e-06, -4.536e-06, -1.0, 4.202e-05, -3.437e-05, 1.0, -5.152e-05, 3.473e-05, 1.0, -4.924e-05, 3.473e-05, 1.0, -4.922e-05, 3.473e-05, 1.0, -5.152e-05, 3.473e-05, 1.0, -5.154e-05, 3.473e-05, 1.0, -4.924e-05, 3.473e-05, -6.093e-06, -0.8124, 0.583, 2.379e-06, -0.8124, 0.583, 2.483e-06, -0.8124, 0.583, -6.093e-06, -0.8124, 0.583, -6.197e-06, -0.8124, 0.583, 2.379e-06, -0.8124, 0.583, 2.356e-06, 0.8124, -0.583, -9.783e-06, 0.8124, -0.583, -9.933e-06, 0.8124, -0.583, 2.356e-06, 0.8124, -0.583, 2.506e-06, 0.8124, -0.583, -9.783e-06, 0.8124, -0.583, -1.0, -3.961e-05, -3.507e-05, -1.0, -8.347e-07, -4.005e-06, -1.0, -3.579e-07, -3.623e-06, -1.0, -3.961e-05, -3.507e-05, -1.0, -4.009e-05, -3.545e-05, -1.0, -8.347e-07, -4.005e-06, 1.0, 4.541e-05, 3.347e-05, 1.0, 1.249e-05, 5.179e-06, 1.0, 1.208e-05, 4.831e-06, 1.0, 4.541e-05, 3.347e-05, 1.0, 4.582e-05, 3.382e-05, 1.0, 1.249e-05, 5.179e-06, 1.186e-06, 0.8124, 0.583, -2.439e-06, 0.8124, 0.583, -2.483e-06, 0.8124, 0.583, 1.186e-06, 0.8124, 0.583, 1.23e-06, 0.8124, 0.583, -2.439e-06, 0.8124, 0.583, -2.401e-06, -0.8124, -0.583, 6.114e-06, -0.8124, -0.583, 6.219e-06, -0.8124, -0.583, -2.401e-06, -0.8124, -0.583, -2.506e-06, -0.8124, -0.583, 6.114e-06, -0.8124, -0.583, -1.0, 1.136e-05, -2.528e-06, -1.0, 3.674e-06, -3.707e-06, -1.0, 3.579e-06, -3.721e-06, -1.0, 1.136e-05, -2.528e-06, -1.0, 1.145e-05, -2.513e-06, -1.0, 3.674e-06, -3.707e-06, 1.0, -5.689e-06, 3.738e-06, 1.0, -2.588e-06, 2.496e-06, 1.0, -2.55e-06, 2.481e-06, 1.0, -5.689e-06, 3.738e-06, 1.0, -5.727e-06, 3.754e-06, 1.0, -2.588e-06, 2.496e-06, -1.111e-06, -0.8124, 0.583, 8.561e-06, -0.8124, 0.583, 8.68e-06, -0.8124, 0.583, -1.111e-06, -0.8124, 0.583, -1.23e-06, -0.8124, 0.583, 8.561e-06, -0.8124, 0.583, 6.025e-06, 0.8124, -0.583, -9.739e-06, 0.8124, -0.583, -9.933e-06, 0.8124, -0.583, 6.025e-06, 0.8124, -0.583, 6.219e-06, 0.8124, -0.583, -9.739e-06, 0.8124, -0.583, -1.0, -5.651e-06, -3.623e-06, -1.0, 5.502e-07, -3.623e-06, -1.0, 6.264e-07, -3.623e-06, -1.0, -5.651e-06, -3.623e-06, -1.0, -5.727e-06, -3.623e-06, -1.0, 5.502e-07, -3.623e-06, 1.0, 5.714e-06, 3.638e-06, 1.0, 4.622e-06, 4.816e-06, 1.0, 4.608e-06, 4.831e-06, 1.0, 5.714e-06, 3.638e-06, 1.0, 5.727e-06, 3.623e-06, 1.0, 4.622e-06, 4.816e-06, 1.163e-06, 0.8124, 0.583, -6.107e-06, 0.8124, 0.583, -6.197e-06, 0.8124, 0.583, 1.163e-06, 0.8124, 0.583, 1.253e-06, 0.8124, 0.583, -6.107e-06, 0.8124, 0.583, -8.546e-06, -0.8124, -0.583, 2.327e-06, -0.8124, -0.583, 2.461e-06, -0.8124, -0.583, -8.546e-06, -0.8124, -0.583, -8.68e-06, -0.8124, -0.583, 2.327e-06, -0.8124, -0.583, 1.0, 0.0, -2.22e-06, 1.0, 0.0, -2.22e-06, 1.0, 0.0, -2.22e-06, 1.0, 0.0, -2.22e-06, 1.0, 0.0, -2.22e-06, 1.0, 0.0, -2.22e-06, -1.0, 0.0, 1.11e-06, -1.0, 0.0, 1.11e-06, -1.0, 0.0, 1.11e-06, -1.0, 0.0, 1.11e-06, -1.0, 0.0, 7.065e-07, -1.0, 0.0, 1.11e-06, -1.0, 0.0, 1.11e-06, -1.0, 0.0, 1.11e-06, -1.0, 0.0, 7.065e-07, -1.0, 0.0, 1.11e-06, -1.0, 0.0, 7.065e-07, -1.0, 0.0, 5.047e-07, -1.0, 0.0, 7.065e-07, -1.0, 0.0, 5.047e-07, -1.0, 0.0, 5.047e-07, -1.0, 0.0, 7.065e-07, -1.0, 0.0, 7.065e-07, -1.0, 0.0, 5.047e-07, -1.0, 0.0, 5.047e-07, -1.0, 0.0, 7.065e-07, -1.0, 0.0, 1.11e-06, -1.0, 0.0, 5.047e-07, -1.0, 0.0, 1.11e-06, -1.0, 0.0, 1.11e-06, -1.0, 0.0, 1.11e-06, -1.0, 0.0, 1.11e-06, -1.0, 0.0, 7.065e-07, -1.0, 0.0, 1.11e-06, -1.0, 0.0, 7.065e-07, -1.0, 0.0, 1.11e-06, 0.0, 0.0, -1.0, 0.0, 0.0, -1.0, 0.0, 0.0, -1.0, 0.0, 0.0, -1.0, 0.0, 0.0, -1.0, 2.414e-08, 0.0, -1.0, 3.763e-08, 0.0, -1.0, 2.414e-08, 0.0, -1.0, 0.0, 0.0, -1.0, 3.763e-08, 0.0, -1.0, 0.0, 0.0, -1.0, 0.0, 0.0, -1.0, 3.763e-08, 0.0, -1.0, -1.035e-06, 0.0, -1.0, 2.414e-08, 0.0, -1.0, 3.763e-08, 0.0, -1.0, -1.159e-06, 0.0, -1.0, -1.035e-06, 0.0, -1.0, -1.866e-06, 0.0, -1.0, -1.035e-06, 0.0, -1.0, -1.159e-06, 0.0, -1.0, -1.866e-06, 0.0, -1.0, -1.272e-06, 0.0, -1.0, -1.035e-06, 0.0, -1.0, -2.52e-06, 0.0, -1.0, -1.035e-06, 0.0, -1.0, -1.272e-06, 0.0, -1.0, -2.52e-06, 0.0, -1.0, -2.626e-06, 0.0, -1.0, -1.035e-06, 0.0, -1.0, 1.0, 0.0, -2.22e-06, 1.0, 0.0, -2.22e-06, 1.0, 0.0, -2.22e-06, 1.0, 0.0, -2.22e-06, 1.0, 0.0, -2.22e-06, 1.0, 0.0, -2.22e-06, -2.468e-06, 0.0, -1.0, -8.149e-07, 0.0, -1.0, -6.565e-07, 0.0, -1.0, -2.468e-06, 0.0, -1.0, -2.626e-06, 0.0, -1.0, -8.149e-07, 0.0, -1.0, 2.52e-06, 0.0, 1.0, 1.941e-06, 0.0, 1.0, 2.626e-06, 0.0, 1.0, 2.52e-06, 0.0, 1.0, 9.401e-07, 0.0, 1.0, 1.941e-06, 0.0, 1.0, 1.829e-06, 0.0, 1.0, 1.941e-06, 0.0, 1.0, 9.401e-07, 0.0, 1.0, 1.829e-06, 0.0, 1.0, 9.401e-07, 0.0, 1.0, 4.348e-07, 0.0, 1.0, 9.401e-07, 0.0, 1.0, 2.634e-06, 0.0, 1.0, 4.348e-07, 0.0, 1.0, 9.401e-07, 0.0, 1.0, 3.332e-06, 0.0, 1.0, 2.634e-06, 0.0, 1.0, 2.634e-06, 0.0, 1.0, 3.332e-06, 0.0, 1.0, 5.388e-06, 0.0, 1.0, 2.634e-06, 0.0, 1.0, 5.388e-06, 0.0, 1.0, 6.158e-06, 0.0, 1.0, 6.46e-06, 0.0, 1.0, 5.388e-06, 0.0, 1.0, 3.332e-06, 0.0, 1.0, 6.46e-06, 0.0, 1.0, 3.332e-06, 0.0, 1.0, 6.565e-06, 0.0, 1.0, 1.0, 0.0, -2.22e-06, 1.0, 0.0, -2.22e-06, 1.0, 0.0, -2.22e-06, 1.0, 0.0, -2.22e-06, 1.0, 0.0, -2.22e-06, 1.0, 0.0, -1.009e-06, 1.0, 0.0, -2.22e-06, 1.0, 0.0, -4.041e-07, 1.0, 0.0, -1.009e-06, 1.0, 0.0, -2.22e-06, 1.0, 0.0, -2.22e-06, 1.0, 0.0, -4.041e-07, 1.0, 0.0, -4.041e-07, 1.0, 0.0, -9.891e-06, 1.0, 0.0, -1.009e-06, 1.0, 0.0, -4.041e-07, 1.0, 0.0, -7.065e-06, 1.0, 0.0, -9.891e-06, 1.0, 0.0, -9.891e-06, 1.0, 0.0, -7.065e-06, 1.0, 0.0, -1.554e-05, 1.0, 0.0, -9.891e-06, 1.0, 0.0, -1.554e-05, 1.0, 0.0, -1.554e-05, 1.0, 0.0, -1.554e-05, 1.0, 0.0, -9.891e-06, 1.0, 0.0, -1.554e-05, 1.0, 0.0, -1.554e-05, 1.0, 0.0, -1.554e-05, 1.0, 0.0, -9.891e-06, -5.856e-06, 0.0, -1.0, -5.305e-06, 0.0, -1.0, -5.252e-06, 0.0, -1.0, -5.856e-06, 0.0, -1.0, -5.909e-06, 0.0, -1.0, -5.305e-06, 0.0, -1.0, 0.0, 0.0, 1.0, 0.0, 0.0, 1.0, 0.0, 0.0, 1.0, 0.0, 0.0, 1.0, 0.0, 0.0, 1.0, 0.0, 0.0, 1.0, -1.0, 0.0, 2.22e-06, -1.0, 0.0, 2.22e-06, -1.0, 0.0, 2.22e-06, -1.0, 0.0, 2.22e-06, -1.0, 0.0, 2.22e-06, -1.0, 0.0, 2.22e-06, -5.199e-06, 0.0, 1.0, -4.648e-06, 0.0, 1.0, -5.252e-06, 0.0, 1.0, -5.199e-06, 0.0, 1.0, -4.596e-06, 0.0, 1.0, -4.648e-06, 0.0, 1.0, -1.0, 0.0, 2.22e-06, -1.0, 0.0, 2.22e-06, -1.0, 0.0, 2.22e-06, -1.0, 0.0, 2.22e-06, -1.0, 0.0, 2.22e-06, -1.0, 0.0, 2.22e-06, 7.242e-08, 0.0, -1.0, 7.242e-08, 0.0, -1.0, 7.242e-08, 0.0, -1.0, 7.242e-08, 0.0, -1.0, 7.242e-08, 0.0, -1.0, 7.242e-08, 0.0, -1.0, 0.0, -1.0, -1.306e-08, 0.0, -1.0, -3.363e-07, 0.0, -1.0, 0.0, 0.0, -1.0, -1.306e-08, 0.0, -1.0, -3.494e-07, 0.0, -1.0, -3.363e-07, 0.0, -1.0, -6.617e-08, 0.0, -1.0, -4.05e-09, 0.0, -1.0, -7.022e-08, 0.0, -1.0, -6.617e-08, 0.0, -1.0, 0.0, 0.0, -1.0, -4.05e-09, -1.0, 0.0, -2.018e-07, -1.0, 0.0, -2.018e-07, -1.0, 0.0, -2.018e-07, -1.0, 0.0, -2.018e-07, -1.0, 0.0, -2.018e-07, -1.0, 0.0, -2.018e-07, 0.0, -1.0, -1.306e-08, 0.0, -1.0, -3.363e-07, 0.0, -1.0, 0.0, 0.0, -1.0, -1.306e-08, 0.0, -1.0, -3.494e-07, 0.0, -1.0, -3.363e-07, 0.0, 0.0, 1.0, 0.0, 0.0, 1.0, 0.0, 0.0, 1.0, 0.0, 0.0, 1.0, 0.0, 0.0, 1.0, 0.0, 0.0, 1.0, 1.0, 0.0, 2.018e-07, 1.0, 0.0, 2.018e-07, 1.0, 0.0, 2.018e-07, 1.0, 0.0, 2.018e-07, 1.0, 0.0, 2.018e-07, 1.0, 0.0, 2.018e-07, 0.0, -1.0, -3.309e-08, 0.0, -1.0, -2.025e-09, 0.0, -1.0, -3.511e-08, 0.0, -1.0, -3.309e-08, 0.0, -1.0, 0.0, 0.0, -1.0, -2.025e-09, 0.0, 1.0, 5.45e-08, 0.0, 1.0, 6.576e-08, 0.0, 1.0, 0.0, 0.0, 1.0, 5.45e-08, 0.0, 1.0, 8.748e-08, 0.0, 1.0, 6.576e-08, 0.0, 1.0, 8.748e-08, 0.0, 1.0, 1.685e-07, 0.0, 1.0, 6.576e-08, 0.0, 1.0, 5.45e-08, 0.0, 1.0, 4.338e-08, 0.0, 1.0, 8.748e-08, 0.0, 1.0, 8.748e-08, 0.0, 1.0, 1.852e-07, 0.0, 1.0, 1.685e-07, 0.0, 1.0, 5.45e-08, 0.0, 1.0, 0.0, 0.0, 1.0, 4.338e-08, 0.0, 1.0, 1.315e-07, 0.0, 1.0, 4.338e-08, 0.0, 1.0, 0.0, 0.0, 1.0, 1.315e-07, 0.0, 1.0, 1.432e-07, 0.0, 1.0, 4.338e-08, 0.0, 1.0, -1.315e-07, 0.0, 1.0, 1.685e-07, 0.0, 1.0, 1.852e-07, 0.0, 1.0, -1.315e-07, 0.0, 1.0, 1.852e-07, 0.0, 1.0, 3.378e-08, 0.0, 1.0, 1.852e-07, 0.0, 1.0, 1.948e-09, 0.0, 1.0, 3.378e-08, 0.0, 1.0, 1.432e-07, 0.0, 1.0, 1.562e-07, 0.0, 1.0, 4.338e-08, 0.0, 1.0, 1.852e-07, 0.0, 1.0, 1.562e-07, 0.0, 1.0, 1.948e-09, 0.0, 1.0, 1.432e-07, 0.0, 1.0, 1.802e-07, 0.0, 1.0, 1.562e-07, 0.0, 1.0, -1.315e-07, 0.0, 1.0, 1.948e-09, 0.0, 1.0, 1.562e-07, 0.0, 1.0, -1.315e-07, 0.0, 1.0, 1.562e-07, 0.0, 1.0, 1.802e-07, 0.0, 1.0, 7.027e-09, 0.0, 1.0, 1.217e-08, 0.0, 1.0, 1.92e-08, 0.0, 1.0, 7.027e-09, 0.0, 1.0, 0.0, 0.0, 1.0, 1.217e-08, 0.0, -1.0, 2.322e-07, 0.0, -1.0, 8.864e-08, 0.0, -1.0, -1.075e-07, 0.0, -1.0, 2.322e-07, 0.0, -1.0, 4.283e-07, 0.0, -1.0, 8.864e-08, -1.0, 1.187e-05, -4.898e-06, -1.0, 4.545e-05, -3.437e-05, -1.0, 4.586e-05, -3.473e-05, -1.0, 1.187e-05, -4.898e-06, -1.0, 1.145e-05, -4.536e-06, -1.0, 4.545e-05, -3.437e-05, 1.0, -5.147e-05, 3.473e-05, 1.0, -4.589e-05, 3.473e-05, 1.0, -4.582e-05, 3.473e-05, 1.0, -5.147e-05, 3.473e-05, 1.0, -5.154e-05, 3.473e-05, 1.0, -4.589e-05, 3.473e-05, -6.093e-06, -0.8124, 0.583, 2.379e-06, -0.8124, 0.583, 2.483e-06, -0.8124, 0.583, -6.093e-06, -0.8124, 0.583, -6.197e-06, -0.8124, 0.583, 2.379e-06, -0.8124, 0.583, 2.312e-06, 0.8124, -0.583, -9.784e-06, 0.8124, -0.583, -9.933e-06, 0.8124, -0.583, 2.312e-06, 0.8124, -0.583, 2.461e-06, 0.8124, -0.583, -9.784e-06, 0.8124, -0.583, -1.0, -4.537e-05, -3.507e-05, -1.0, -8.905e-06, -4.005e-06, -1.0, -8.456e-06, -3.623e-06, -1.0, -4.537e-05, -3.507e-05, -1.0, -4.582e-05, -3.545e-05, -1.0, -8.905e-06, -4.005e-06, 1.0, 3.973e-05, 3.347e-05, 1.0, 1.012e-05, 5.179e-06, 1.0, 9.754e-06, 4.831e-06, 1.0, 3.973e-05, 3.347e-05, 1.0, 4.009e-05, 3.382e-05, 1.0, 1.012e-05, 5.179e-06, 1.208e-06, 0.8124, 0.583, -2.438e-06, 0.8124, 0.583, -2.483e-06, 0.8124, 0.583, 1.208e-06, 0.8124, 0.583, 1.253e-06, 0.8124, 0.583, -2.438e-06, 0.8124, 0.583, -2.401e-06, -0.8124, -0.583, 6.114e-06, -0.8124, -0.583, 6.219e-06, -0.8124, -0.583, -2.401e-06, -0.8124, -0.583, -2.506e-06, -0.8124, -0.583, 6.114e-06, -0.8124, -0.583, -1.0, 8.056e-08, -2.528e-06, -1.0, 6.631e-06, -3.707e-06, -1.0, 6.711e-06, -3.721e-06, -1.0, 8.056e-08, -2.528e-06, -1.0, 0.0, -2.513e-06, -1.0, 6.631e-06, -3.707e-06, 1.0, -1.289e-07, 3.738e-06, 1.0, -1.061e-05, 2.496e-06, 1.0, -1.074e-05, 2.481e-06, 1.0, -1.289e-07, 3.738e-06, 1.0, 0.0, 3.754e-06, 1.0, -1.061e-05, 2.496e-06, -1.111e-06, -0.8124, 0.583, 8.561e-06, -0.8124, 0.583, 8.68e-06, -0.8124, 0.583, -1.111e-06, -0.8124, 0.583, -1.23e-06, -0.8124, 0.583, 8.561e-06, -0.8124, 0.583, 6.025e-06, 0.8124, -0.583, -9.739e-06, 0.8124, -0.583, -9.933e-06, 0.8124, -0.583, 6.025e-06, 0.8124, -0.583, 6.219e-06, 0.8124, -0.583, -9.739e-06, 0.8124, -0.583, -1.0, -1.134e-05, -3.623e-06, -1.0, -1.994e-06, -3.623e-06, -1.0, -1.879e-06, -3.623e-06, -1.0, -1.134e-05, -3.623e-06, -1.0, -1.145e-05, -3.623e-06, -1.0, -1.994e-06, -3.623e-06, 1.0, 2.524e-08, 3.638e-06, 1.0, 2.078e-06, 4.816e-06, 1.0, 2.103e-06, 4.831e-06, 1.0, 2.524e-08, 3.638e-06, 1.0, 0.0, 3.623e-06, 1.0, 2.078e-06, 4.816e-06, 1.141e-06, 0.8124, 0.583, -6.108e-06, 0.8124, 0.583, -6.197e-06, 0.8124, 0.583, 1.141e-06, 0.8124, 0.583, 1.23e-06, 0.8124, 0.583, -6.108e-06, 0.8124, 0.583, -8.546e-06, -0.8124, -0.583, 2.327e-06, -0.8124, -0.583, 2.461e-06, -0.8124, -0.583, -8.546e-06, -0.8124, -0.583, -8.68e-06, -0.8124, -0.583, 2.327e-06, -0.8124, -0.583])] * 3)])

# ---- objects
ob_shelfbottom = bpy.data.objects.new('ShelfBottom', me_scene)

# ---- transforms, parenting, visibility, modifiers, constraints
ob_shelfbottom.location = (0.0, 0.0, 0.0)
ob_shelfbottom.rotation_euler = (1.571, -0.0, -1.571)
ob_shelfbottom.scale = (0.00085, 0.00085, 0.0005)
ob_shelfbottom.color = (0.8, 0.8, 0.8, 1.0)
ob_shelfbottom.lineart.crease_threshold = 0.0

# ---- collection membership
col_collection.objects.link(ob_shelfbottom)

# ---- scene / render settings (as saved in the file)
scene.frame_start = 1; scene.frame_end = 250; scene.frame_set(1)
scene.render.engine = 'BLENDER_EEVEE_NEXT'
scene.render.fps = 25
scene.cycles.use_denoising = False
scene.cycles.samples = 128
scene.cycles.sampling_pattern = 'TABULATED_SOBOL'
scene.cycles.use_adaptive_sampling = False
scene.cycles.use_light_tree = False
scene.view_settings.view_transform = 'Filmic'
bpy.context.view_layer.update()

# ---- added for rendering (the .blend has no active camera and no usable light): camera, sun
cam_auto = bpy.data.cameras.new('AutoCamera')
cam_auto.lens = 50.0
cam_auto.sensor_width = 36.0
cam_auto.clip_end = 1000.0
ob_auto_camera = bpy.data.objects.new('AutoCamera', cam_auto)
scene.collection.objects.link(ob_auto_camera)
ob_auto_camera.location = (2.53838, -3.04565, 3.01268)
ob_auto_camera.rotation_euler = (1.09748, -7.21219e-08, 0.694738)
scene.camera = ob_auto_camera
light_auto_sun = bpy.data.lights.new('AutoSun', 'SUN')
light_auto_sun.energy = 3.0
light_auto_sun.angle = 0.0523599
ob_auto_sun = bpy.data.objects.new('AutoSun', light_auto_sun)
scene.collection.objects.link(ob_auto_sun)
ob_auto_sun.rotation_euler = (0.872665, 0.174533, 0.523599)
bpy.context.view_layer.update()
